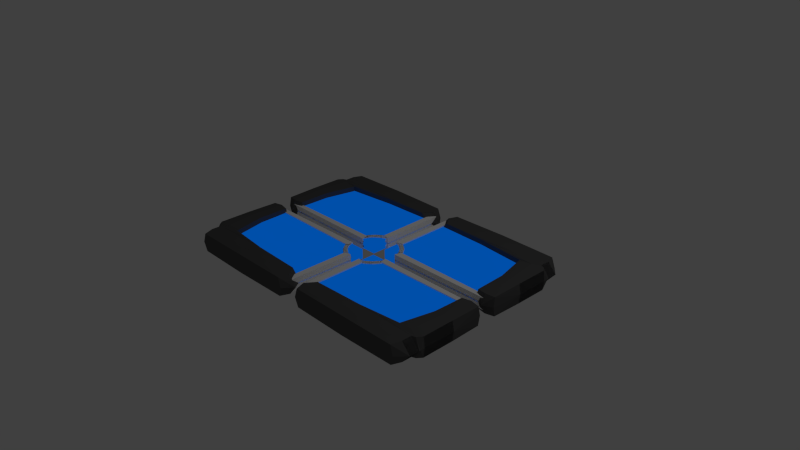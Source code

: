 # Source: menu_singleplayer.blend  (saved by Blender 2.76.0; exported with 4.5.12 LTS)
import bpy
from mathutils import Matrix  # noqa: F401  (used for matrix-valued properties, if any)

bpy.ops.wm.read_factory_settings(use_empty=True)
scene = bpy.context.scene
scene.name = 'Scene'

# ---- collections
col_collection_1 = bpy.data.collections.new('Collection 1'); scene.collection.children.link(col_collection_1)

# ---- materials (node trees are filled in below, after node groups)
mat_rubber = bpy.data.materials.new('Rubber')
mat_rubber.alpha_threshold = 0.0
mat_rubber.diffuse_color = (0.09463, 0.09463, 0.09463, 1.0)
mat_rubber.roughness = 0.5
mat_rubber.specular_intensity = 0.6771
mat_lit_padding = bpy.data.materials.new('Lit Padding')
mat_lit_padding.alpha_threshold = 0.0
mat_lit_padding.roughness = 0.5
mat_padding_design = bpy.data.materials.new('Padding Design')
mat_padding_design.alpha_threshold = 0.0
mat_padding_design.roughness = 0.5

# ---- material node trees
mat_rubber.use_nodes = True; mat_rubber.node_tree.nodes.clear()
_N = mat_rubber.node_tree.nodes; _L = mat_rubber.node_tree.links
n0 = _N.new('ShaderNodeOutputMaterial'); n0.name = 'Material Output'; n0.location = (300, 300)
n1 = _N.new('ShaderNodeBsdfDiffuse'); n1.name = 'Diffuse BSDF'; n1.location = (10, 300)
n1.inputs[0].default_value = (0.09463, 0.09463, 0.09463, 1.0)
_L.new(n1.outputs[0], n0.inputs[0])
n0.is_active_output = True
mat_lit_padding.use_nodes = True; mat_lit_padding.node_tree.nodes.clear()
_N = mat_lit_padding.node_tree.nodes; _L = mat_lit_padding.node_tree.links
n0 = _N.new('ShaderNodeOutputMaterial'); n0.name = 'Material Output'; n0.location = (300, 300)
n1 = _N.new('ShaderNodeEmission'); n1.name = 'Emission'; n1.location = (10, 300)
n1.inputs[0].default_value = (4.99e-05, 0.1572, 0.8, 1.0)
n1.inputs[1].default_value = 0.5
_L.new(n1.outputs[0], n0.inputs[0])
n0.is_active_output = True
mat_padding_design.use_nodes = True; mat_padding_design.node_tree.nodes.clear()
_N = mat_padding_design.node_tree.nodes; _L = mat_padding_design.node_tree.links
n0 = _N.new('ShaderNodeOutputMaterial'); n0.name = 'Material Output'; n0.location = (300, 300)
n1 = _N.new('ShaderNodeBsdfDiffuse'); n1.name = 'Diffuse BSDF'; n1.location = (10, 300)
n1.inputs[0].default_value = (1.0, 1.0, 1.0, 1.0)
n1.inputs[1].default_value = 0.8124
_L.new(n1.outputs[0], n0.inputs[0])
n0.is_active_output = True

# ---- world
world_world = bpy.data.worlds.new('World'); scene.world = world_world
world_world.color = (0.05088, 0.05088, 0.05088)
world_world.use_sun_shadow = False
world_world.sun_shadow_jitter_overblur = 0.0
world_world.cycles.sampling_method = 'MANUAL'
world_world.cycles.sample_map_resolution = 256

# ---- cameras
cam_camera = bpy.data.cameras.new('Camera')
cam_camera.clip_end = 100.0
cam_camera.lens = 35.0
cam_camera.sensor_width = 32.0
cam_camera.sensor_height = 18.0
cam_camera.ortho_scale = 7.314
cam_camera.dof.focus_distance = 0.0

# ---- lights
light_lamp = bpy.data.lights.new('Lamp', 'POINT')
light_lamp.transmission_factor = 0.0
light_lamp.cutoff_distance = 30.0
light_lamp.energy = 100.0
light_lamp.shadow_buffer_clip_start = 1.001
light_lamp.shadow_soft_size = 0.1
light_lamp.shadow_maximum_resolution = 0.006
light_lamp.use_absolute_resolution = True
light_lamp.cycles.use_multiple_importance_sampling = False

# ---- meshes
me_frame = bpy.data.meshes.new('Frame')
me_frame.from_pydata([(0.3974, -0.03846, 0.1039), (0.3741, -0.07967, 0.0977), (0.3284, -0.07926, 0.08545), (0.3059, -0.03846, 0.07941), (0.3284, 0.002337, 0.08545), (0.3741, 0.002745, 0.0977), (0.3563, -0.03846, 0.2031), (0.3355, -0.07967, 0.1911), (0.2944, -0.07926, 0.1674), (0.2743, -0.03846, 0.1558), (0.2944, 0.002337, 0.1674), (0.3355, 0.002745, 0.1911), (0.2909, -0.03846, 0.2883), (0.2739, -0.07967, 0.2713), (0.2404, -0.07926, 0.2379), (0.2239, -0.03846, 0.2214), (0.2404, 0.002337, 0.2379), (0.2739, 0.002745, 0.2713), (0.2057, -0.03846, 0.3537), (0.1937, -0.07967, 0.3329), (0.17, -0.07926, 0.2919), (0.1583, -0.03846, 0.2717), (0.17, 0.002337, 0.2919), (0.1937, 0.002745, 0.3329), (0.1065, -0.03846, 0.3948), (0.1003, -0.07967, 0.3716), (0.088, -0.07926, 0.3259), (0.08196, -0.03846, 0.3033), (0.088, 0.002337, 0.3259), (0.1003, 0.002745, 0.3716), (-0.1065, -0.03846, 0.3948), (-0.1003, -0.07967, 0.3716), (-0.088, -0.07926, 0.3259), (-0.08196, -0.03846, 0.3033), (-0.088, 0.002337, 0.3259), (-0.1003, 0.002745, 0.3716), (-0.2057, -0.03846, 0.3537), (-0.1937, -0.07967, 0.3329), (-0.17, -0.07926, 0.2919), (-0.1583, -0.03846, 0.2717), (-0.17, 0.002337, 0.2919), (-0.1937, 0.002745, 0.3329), (-0.2909, -0.03846, 0.2883), (-0.2739, -0.07967, 0.2713), (-0.2404, -0.07926, 0.2379), (-0.2239, -0.03846, 0.2214), (-0.2404, 0.002337, 0.2379), (-0.2739, 0.002745, 0.2713), (-0.3563, -0.03846, 0.2031), (-0.3355, -0.07967, 0.1911), (-0.2944, -0.07926, 0.1674), (-0.2743, -0.03846, 0.1558), (-0.2944, 0.002337, 0.1674), (-0.3355, 0.002745, 0.1911), (-0.3974, -0.03846, 0.1039), (-0.3741, -0.07967, 0.0977), (-0.3284, -0.07926, 0.08545), (-0.3059, -0.03846, 0.07941), (-0.3284, 0.002337, 0.08545), (-0.3741, 0.002745, 0.0977), (-0.3974, -0.03846, -0.109), (-0.3741, -0.07967, -0.1028), (-0.3284, -0.07926, -0.09055), (-0.3059, -0.03846, -0.08451), (-0.3284, 0.002337, -0.09055), (-0.3741, 0.002745, -0.1028), (-0.3563, -0.03846, -0.2082), (-0.3355, -0.07967, -0.1962), (-0.2944, -0.07926, -0.1725), (-0.2743, -0.03846, -0.1609), (-0.2944, 0.002337, -0.1725), (-0.3355, 0.002745, -0.1962), (-0.2909, -0.03846, -0.2934), (-0.2739, -0.07967, -0.2764), (-0.2404, -0.07926, -0.243), (-0.2239, -0.03846, -0.2265), (-0.2404, 0.002337, -0.243), (-0.2739, 0.002745, -0.2764), (-0.2057, -0.03846, -0.3588), (-0.1937, -0.07967, -0.338), (-0.17, -0.07926, -0.297), (-0.1583, -0.03846, -0.2768), (-0.17, 0.002337, -0.297), (-0.1937, 0.002745, -0.338), (-0.1065, -0.03846, -0.3999), (-0.1003, -0.07967, -0.3767), (-0.088, -0.07926, -0.331), (-0.08196, -0.03846, -0.3084), (-0.088, 0.002337, -0.331), (-0.1003, 0.002745, -0.3767), (0.1065, -0.03846, -0.3999), (0.1003, -0.07967, -0.3767), (0.088, -0.07926, -0.331), (0.08196, -0.03846, -0.3084), (0.088, 0.002337, -0.331), (0.1003, 0.002745, -0.3767), (0.2057, -0.03846, -0.3588), (0.1937, -0.07967, -0.338), (0.17, -0.07926, -0.297), (0.1583, -0.03846, -0.2768), (0.17, 0.002337, -0.297), (0.1937, 0.002745, -0.338), (0.2909, -0.03846, -0.2934), (0.2739, -0.07967, -0.2764), (0.2404, -0.07926, -0.243), (0.2239, -0.03846, -0.2265), (0.2404, 0.002337, -0.243), (0.2739, 0.002745, -0.2764), (0.3563, -0.03846, -0.2082), (0.3355, -0.07967, -0.1962), (0.2944, -0.07926, -0.1725), (0.2743, -0.03846, -0.1609), (0.2944, 0.002337, -0.1725), (0.3355, 0.002745, -0.1962), (0.3974, -0.03846, -0.109), (0.3741, -0.07967, -0.1028), (0.3284, -0.07926, -0.09055), (0.3059, -0.03846, -0.08451), (0.3284, 0.002337, -0.09055), (0.3741, 0.002745, -0.1028), (-1.797, -0.1296, -1.367), (-1.838, -0.1361, -1.101), (-1.797, 0.1296, -1.367), (-1.838, 0.1361, -1.101), (-0.1827, -0.1296, -1.367), (-0.244, -0.1361, -1.101), (-0.1827, 0.1296, -1.367), (-0.244, 0.1361, -1.101), (-1.939, -0.1361, -1.018), (-1.939, 0.1361, -1.018), (-1.566, 0.1361, -1.018), (-1.566, -0.1361, -1.018), (-1.933, -0.1296, -0.1397), (-1.933, 0.1296, -0.1397), (-1.674, 0.1296, -0.1397), (-1.674, -0.1296, -0.1397), (-1.838, -0.1361, -1.238), (-1.838, 0.1361, -1.238), (-1.041, 0.1556, -1.101), (-0.1423, 0.1361, -1.238), (-0.99, 0.1361, -1.374), (-0.1423, -0.1361, -1.238), (-1.041, -0.1556, -1.101), (-0.99, -0.1361, -1.374), (-1.752, 0.1556, -1.018), (-1.752, -0.1556, -1.018), (-1.889, -0.1361, -1.082), (-1.889, 0.1361, -1.082), (-0.9048, -0.1361, -1.082), (-0.9048, 0.1361, -1.082), (-1.803, 0.1361, -0.1183), (-1.803, -0.1361, -0.1183), (-1.667, 0.1361, -0.568), (-1.667, -0.1361, -0.568), (-1.939, -0.1361, -0.568), (-1.939, 0.1361, -0.568), (-1.803, 0.1556, -0.568), (-1.803, -0.1556, -0.568), (-1.397, 0.1556, -1.082), (-1.397, -0.1556, -1.082), (-0.99, -0.1556, -1.238), (-0.99, 0.1556, -1.238), (-1.764, -0.06858, -1.244), (-1.764, -0.06858, -0.09453), (-1.764, 0.06858, -1.244), (-1.764, 0.06858, -0.09453), (-0.1051, -0.06858, -1.244), (-0.1051, -0.06858, -0.09453), (-0.1051, 0.06858, -1.244), (-0.1051, 0.06858, -0.09453), (-1.737, -0.08184, -0.1597), (-1.803, -0.08184, -0.09313), (-1.737, 0.0121, -0.1597), (-1.803, 0.0121, -0.09313), (-0.332, -0.08184, -0.1719), (-0.3088, -0.08184, -0.08089), (-0.332, 0.0121, -0.1719), (-0.3088, 0.0121, -0.08089), (-0.1746, -0.08526, -1.188), (-0.172, -0.08526, -0.3457), (-0.1746, 0.009119, -1.188), (-0.172, 0.009119, -0.3457), (-0.09234, -0.08526, -1.234), (-0.08236, -0.08526, -0.3162), (-0.09234, 0.009119, -1.234), (-0.08236, 0.009119, -0.3162), (-0.3974, -0.03846, 0.1039), (-0.3741, -0.07967, 0.0977), (-0.3284, -0.07926, 0.08545), (-0.3059, -0.03846, 0.07941), (-0.3284, 0.002337, 0.08545), (-0.3741, 0.002745, 0.0977), (-0.3563, -0.03846, 0.2031), (-0.3355, -0.07967, 0.1911), (-0.2944, -0.07926, 0.1674), (-0.2743, -0.03846, 0.1558), (-0.2944, 0.002337, 0.1674), (-0.3355, 0.002745, 0.1911), (-0.2909, -0.03846, 0.2883), (-0.2739, -0.07967, 0.2713), (-0.2404, -0.07926, 0.2379), (-0.2239, -0.03846, 0.2214), (-0.2404, 0.002337, 0.2379), (-0.2739, 0.002745, 0.2713), (-0.2057, -0.03846, 0.3537), (-0.1937, -0.07967, 0.3329), (-0.17, -0.07926, 0.2919), (-0.1583, -0.03846, 0.2717), (-0.17, 0.002337, 0.2919), (-0.1937, 0.002745, 0.3329), (-0.1065, -0.03846, 0.3948), (-0.1003, -0.07967, 0.3716), (-0.088, -0.07926, 0.3259), (-0.08196, -0.03846, 0.3033), (-0.088, 0.002337, 0.3259), (-0.1003, 0.002745, 0.3716), (0.1065, -0.03846, 0.3948), (0.1003, -0.07967, 0.3716), (0.088, -0.07926, 0.3259), (0.08196, -0.03846, 0.3033), (0.088, 0.002337, 0.3259), (0.1003, 0.002745, 0.3716), (0.2057, -0.03846, 0.3537), (0.1937, -0.07967, 0.3329), (0.17, -0.07926, 0.2919), (0.1583, -0.03846, 0.2717), (0.17, 0.002337, 0.2919), (0.1937, 0.002745, 0.3329), (0.2909, -0.03846, 0.2883), (0.2739, -0.07967, 0.2713), (0.2404, -0.07926, 0.2379), (0.2239, -0.03846, 0.2214), (0.2404, 0.002337, 0.2379), (0.2739, 0.002745, 0.2713), (0.3563, -0.03846, 0.2031), (0.3355, -0.07967, 0.1911), (0.2944, -0.07926, 0.1674), (0.2743, -0.03846, 0.1558), (0.2944, 0.002337, 0.1674), (0.3355, 0.002745, 0.1911), (0.3974, -0.03846, 0.1039), (0.3741, -0.07967, 0.0977), (0.3284, -0.07926, 0.08545), (0.3059, -0.03846, 0.07941), (0.3284, 0.002337, 0.08545), (0.3741, 0.002745, 0.0977), (0.3974, -0.03846, -0.109), (0.3741, -0.07967, -0.1028), (0.3284, -0.07926, -0.09055), (0.3059, -0.03846, -0.08451), (0.3284, 0.002337, -0.09055), (0.3741, 0.002745, -0.1028), (0.3563, -0.03846, -0.2082), (0.3355, -0.07967, -0.1962), (0.2944, -0.07926, -0.1725), (0.2743, -0.03846, -0.1609), (0.2944, 0.002337, -0.1725), (0.3355, 0.002745, -0.1962), (0.2909, -0.03846, -0.2934), (0.2739, -0.07967, -0.2764), (0.2404, -0.07926, -0.243), (0.2239, -0.03846, -0.2265), (0.2404, 0.002337, -0.243), (0.2739, 0.002745, -0.2764), (0.2057, -0.03846, -0.3588), (0.1937, -0.07967, -0.338), (0.17, -0.07926, -0.297), (0.1583, -0.03846, -0.2768), (0.17, 0.002337, -0.297), (0.1937, 0.002745, -0.338), (0.1065, -0.03846, -0.3999), (0.1003, -0.07967, -0.3767), (0.088, -0.07926, -0.331), (0.08196, -0.03846, -0.3084), (0.088, 0.002337, -0.331), (0.1003, 0.002745, -0.3767), (-0.1065, -0.03846, -0.3999), (-0.1003, -0.07967, -0.3767), (-0.088, -0.07926, -0.331), (-0.08196, -0.03846, -0.3084), (-0.088, 0.002337, -0.331), (-0.1003, 0.002745, -0.3767), (-0.2057, -0.03846, -0.3588), (-0.1937, -0.07967, -0.338), (-0.17, -0.07926, -0.297), (-0.1583, -0.03846, -0.2768), (-0.17, 0.002337, -0.297), (-0.1937, 0.002745, -0.338), (-0.2909, -0.03846, -0.2934), (-0.2739, -0.07967, -0.2764), (-0.2404, -0.07926, -0.243), (-0.2239, -0.03846, -0.2265), (-0.2404, 0.002337, -0.243), (-0.2739, 0.002745, -0.2764), (-0.3563, -0.03846, -0.2082), (-0.3355, -0.07967, -0.1962), (-0.2944, -0.07926, -0.1725), (-0.2743, -0.03846, -0.1609), (-0.2944, 0.002337, -0.1725), (-0.3355, 0.002745, -0.1962), (-0.3974, -0.03846, -0.109), (-0.3741, -0.07967, -0.1028), (-0.3284, -0.07926, -0.09055), (-0.3059, -0.03846, -0.08451), (-0.3284, 0.002337, -0.09055), (-0.3741, 0.002745, -0.1028), (1.797, -0.1296, -1.367), (1.838, -0.1361, -1.101), (1.797, 0.1296, -1.367), (1.838, 0.1361, -1.101), (0.1827, -0.1296, -1.367), (0.244, -0.1361, -1.101), (0.1827, 0.1296, -1.367), (0.244, 0.1361, -1.101), (1.939, -0.1361, -1.018), (1.939, 0.1361, -1.018), (1.566, 0.1361, -1.018), (1.566, -0.1361, -1.018), (1.933, -0.1296, -0.1397), (1.933, 0.1296, -0.1397), (1.674, 0.1296, -0.1397), (1.674, -0.1296, -0.1397), (1.838, -0.1361, -1.238), (1.838, 0.1361, -1.238), (1.041, 0.1556, -1.101), (0.1423, 0.1361, -1.238), (0.99, 0.1361, -1.374), (0.1423, -0.1361, -1.238), (1.041, -0.1556, -1.101), (0.99, -0.1361, -1.374), (1.752, 0.1556, -1.018), (1.752, -0.1556, -1.018), (1.889, -0.1361, -1.082), (1.889, 0.1361, -1.082), (0.9048, -0.1361, -1.082), (0.9048, 0.1361, -1.082), (1.803, 0.1361, -0.1183), (1.803, -0.1361, -0.1183), (1.667, 0.1361, -0.568), (1.667, -0.1361, -0.568), (1.939, -0.1361, -0.568), (1.939, 0.1361, -0.568), (1.803, 0.1556, -0.568), (1.803, -0.1556, -0.568), (1.397, 0.1556, -1.082), (1.397, -0.1556, -1.082), (0.99, -0.1556, -1.238), (0.99, 0.1556, -1.238), (1.764, -0.06858, -1.244), (1.764, -0.06858, -0.09453), (1.764, 0.06858, -1.244), (1.764, 0.06858, -0.09453), (0.1051, -0.06858, -1.244), (0.1051, -0.06858, -0.09453), (0.1051, 0.06858, -1.244), (0.1051, 0.06858, -0.09453), (1.737, -0.08184, -0.1597), (1.803, -0.08184, -0.09313), (1.737, 0.0121, -0.1597), (1.803, 0.0121, -0.09313), (0.332, -0.08184, -0.1719), (0.3088, -0.08184, -0.08089), (0.332, 0.0121, -0.1719), (0.3088, 0.0121, -0.08089), (0.1746, -0.08526, -1.188), (0.172, -0.08526, -0.3457), (0.1746, 0.009119, -1.188), (0.172, 0.009119, -0.3457), (0.09234, -0.08526, -1.234), (0.08236, -0.08526, -0.3162), (0.09234, 0.009119, -1.234), (0.08236, 0.009119, -0.3162), (0.3974, 0.03846, 0.1039), (0.3741, 0.07967, 0.0977), (0.3284, 0.07926, 0.08545), (0.3059, 0.03846, 0.07941), (0.3284, -0.002337, 0.08545), (0.3741, -0.002745, 0.0977), (0.3563, 0.03846, 0.2031), (0.3355, 0.07967, 0.1911), (0.2944, 0.07926, 0.1674), (0.2743, 0.03846, 0.1558), (0.2944, -0.002337, 0.1674), (0.3355, -0.002745, 0.1911), (0.2909, 0.03846, 0.2883), (0.2739, 0.07967, 0.2713), (0.2404, 0.07926, 0.2379), (0.2239, 0.03846, 0.2214), (0.2404, -0.002337, 0.2379), (0.2739, -0.002745, 0.2713), (0.2057, 0.03846, 0.3537), (0.1937, 0.07967, 0.3329), (0.17, 0.07926, 0.2919), (0.1583, 0.03846, 0.2717), (0.17, -0.002337, 0.2919), (0.1937, -0.002745, 0.3329), (0.1065, 0.03846, 0.3948), (0.1003, 0.07967, 0.3716), (0.088, 0.07926, 0.3259), (0.08196, 0.03846, 0.3033), (0.088, -0.002337, 0.3259), (0.1003, -0.002745, 0.3716), (-0.1065, 0.03846, 0.3948), (-0.1003, 0.07967, 0.3716), (-0.088, 0.07926, 0.3259), (-0.08196, 0.03846, 0.3033), (-0.088, -0.002337, 0.3259), (-0.1003, -0.002745, 0.3716), (-0.2057, 0.03846, 0.3537), (-0.1937, 0.07967, 0.3329), (-0.17, 0.07926, 0.2919), (-0.1583, 0.03846, 0.2717), (-0.17, -0.002337, 0.2919), (-0.1937, -0.002745, 0.3329), (-0.2909, 0.03846, 0.2883), (-0.2739, 0.07967, 0.2713), (-0.2404, 0.07926, 0.2379), (-0.2239, 0.03846, 0.2214), (-0.2404, -0.002337, 0.2379), (-0.2739, -0.002745, 0.2713), (-0.3563, 0.03846, 0.2031), (-0.3355, 0.07967, 0.1911), (-0.2944, 0.07926, 0.1674), (-0.2743, 0.03846, 0.1558), (-0.2944, -0.002337, 0.1674), (-0.3355, -0.002745, 0.1911), (-0.3974, 0.03846, 0.1039), (-0.3741, 0.07967, 0.0977), (-0.3284, 0.07926, 0.08545), (-0.3059, 0.03846, 0.07941), (-0.3284, -0.002337, 0.08545), (-0.3741, -0.002745, 0.0977), (-0.3974, 0.03846, -0.109), (-0.3741, 0.07967, -0.1028), (-0.3284, 0.07926, -0.09055), (-0.3059, 0.03846, -0.08451), (-0.3284, -0.002337, -0.09055), (-0.3741, -0.002745, -0.1028), (-0.3563, 0.03846, -0.2082), (-0.3355, 0.07967, -0.1962), (-0.2944, 0.07926, -0.1725), (-0.2743, 0.03846, -0.1609), (-0.2944, -0.002337, -0.1725), (-0.3355, -0.002745, -0.1962), (-0.2909, 0.03846, -0.2934), (-0.2739, 0.07967, -0.2764), (-0.2404, 0.07926, -0.243), (-0.2239, 0.03846, -0.2265), (-0.2404, -0.002337, -0.243), (-0.2739, -0.002745, -0.2764), (-0.2057, 0.03846, -0.3588), (-0.1937, 0.07967, -0.338), (-0.17, 0.07926, -0.297), (-0.1583, 0.03846, -0.2768), (-0.17, -0.002337, -0.297), (-0.1937, -0.002745, -0.338), (-0.1065, 0.03846, -0.3999), (-0.1003, 0.07967, -0.3767), (-0.088, 0.07926, -0.331), (-0.08196, 0.03846, -0.3084), (-0.088, -0.002337, -0.331), (-0.1003, -0.002745, -0.3767), (0.1065, 0.03846, -0.3999), (0.1003, 0.07967, -0.3767), (0.088, 0.07926, -0.331), (0.08196, 0.03846, -0.3084), (0.088, -0.002337, -0.331), (0.1003, -0.002745, -0.3767), (0.2057, 0.03846, -0.3588), (0.1937, 0.07967, -0.338), (0.17, 0.07926, -0.297), (0.1583, 0.03846, -0.2768), (0.17, -0.002337, -0.297), (0.1937, -0.002745, -0.338), (0.2909, 0.03846, -0.2934), (0.2739, 0.07967, -0.2764), (0.2404, 0.07926, -0.243), (0.2239, 0.03846, -0.2265), (0.2404, -0.002337, -0.243), (0.2739, -0.002745, -0.2764), (0.3563, 0.03846, -0.2082), (0.3355, 0.07967, -0.1962), (0.2944, 0.07926, -0.1725), (0.2743, 0.03846, -0.1609), (0.2944, -0.002337, -0.1725), (0.3355, -0.002745, -0.1962), (0.3974, 0.03846, -0.109), (0.3741, 0.07967, -0.1028), (0.3284, 0.07926, -0.09055), (0.3059, 0.03846, -0.08451), (0.3284, -0.002337, -0.09055), (0.3741, -0.002745, -0.1028), (-1.797, 0.1296, -1.367), (-1.838, 0.1361, -1.101), (-1.797, -0.1296, -1.367), (-1.838, -0.1361, -1.101), (-0.1827, 0.1296, -1.367), (-0.244, 0.1361, -1.101), (-0.1827, -0.1296, -1.367), (-0.244, -0.1361, -1.101), (-1.939, 0.1361, -1.018), (-1.939, -0.1361, -1.018), (-1.566, -0.1361, -1.018), (-1.566, 0.1361, -1.018), (-1.933, 0.1296, -0.1397), (-1.933, -0.1296, -0.1397), (-1.674, -0.1296, -0.1397), (-1.674, 0.1296, -0.1397), (-1.838, 0.1361, -1.238), (-1.959, 0.0, -1.101), (-1.838, -0.1361, -1.238), (-1.838, 0.0, -1.374), (-1.041, -0.1556, -1.101), (-0.1423, -0.1361, -1.238), (-0.99, -0.1361, -1.374), (-0.1229, 0.0, -1.101), (-0.1423, 0.1361, -1.238), (-0.1423, 0.0, -1.374), (-1.041, 0.1556, -1.101), (-0.99, 0.1361, -1.374), (-1.959, 0.0, -1.018), (-1.752, -0.1556, -1.018), (-1.546, 0.0, -1.018), (-1.752, 0.1556, -1.018), (-1.889, 0.1361, -1.082), (-1.889, -0.1361, -1.082), (-0.9048, 0.1361, -1.082), (-0.9048, -0.1361, -1.082), (-1.939, 0.0, -0.1183), (-1.803, -0.1361, -0.1183), (-1.667, 0.0, -0.1183), (-1.803, 0.1361, -0.1183), (-1.667, -0.1361, -0.568), (-1.667, 0.1361, -0.568), (-1.939, 0.1361, -0.568), (-1.939, -0.1361, -0.568), (-1.803, -0.1556, -0.568), (-1.803, 0.1556, -0.568), (-1.959, 0.0, -0.568), (-1.803, 0.0, -0.05402), (-0.8345, 0.0, -1.082), (-1.397, -0.1556, -1.082), (-1.397, 0.1556, -1.082), (-1.648, 0.0, -0.568), (-1.959, 0.0, -1.082), (-0.99, 0.0, -1.393), (-0.99, 0.1556, -1.238), (-0.02123, 0.0, -1.238), (-0.99, -0.1556, -1.238), (-1.959, 0.0, -1.238), (-1.764, 0.06858, -1.244), (-1.764, 0.06858, -0.09453), (-1.764, -0.06858, -1.244), (-1.764, -0.06858, -0.09453), (-0.1051, 0.06858, -1.244), (-0.1051, 0.06858, -0.09453), (-0.1051, -0.06858, -1.244), (-0.1051, -0.06858, -0.09453), (-1.737, 0.08184, -0.1597), (-1.803, 0.08184, -0.09313), (-1.737, -0.0121, -0.1597), (-1.803, -0.0121, -0.09313), (-0.332, 0.08184, -0.1719), (-0.3088, 0.08184, -0.08089), (-0.332, -0.0121, -0.1719), (-0.3088, -0.0121, -0.08089), (-0.1746, 0.08526, -1.188), (-0.172, 0.08526, -0.3457), (-0.1746, -0.009119, -1.188), (-0.172, -0.009119, -0.3457), (-0.09234, 0.08526, -1.234), (-0.08236, 0.08526, -0.3162), (-0.09234, -0.009119, -1.234), (-0.08236, -0.009119, -0.3162), (-0.3974, 0.03846, 0.1039), (-0.3741, 0.07967, 0.0977), (-0.3284, 0.07926, 0.08545), (-0.3059, 0.03846, 0.07941), (-0.3284, -0.002337, 0.08545), (-0.3741, -0.002745, 0.0977), (-0.3563, 0.03846, 0.2031), (-0.3355, 0.07967, 0.1911), (-0.2944, 0.07926, 0.1674), (-0.2743, 0.03846, 0.1558), (-0.2944, -0.002337, 0.1674), (-0.3355, -0.002745, 0.1911), (-0.2909, 0.03846, 0.2883), (-0.2739, 0.07967, 0.2713), (-0.2404, 0.07926, 0.2379), (-0.2239, 0.03846, 0.2214), (-0.2404, -0.002337, 0.2379), (-0.2739, -0.002745, 0.2713), (-0.2057, 0.03846, 0.3537), (-0.1937, 0.07967, 0.3329), (-0.17, 0.07926, 0.2919), (-0.1583, 0.03846, 0.2717), (-0.17, -0.002337, 0.2919), (-0.1937, -0.002745, 0.3329), (-0.1065, 0.03846, 0.3948), (-0.1003, 0.07967, 0.3716), (-0.088, 0.07926, 0.3259), (-0.08196, 0.03846, 0.3033), (-0.088, -0.002337, 0.3259), (-0.1003, -0.002745, 0.3716), (0.1065, 0.03846, 0.3948), (0.1003, 0.07967, 0.3716), (0.088, 0.07926, 0.3259), (0.08196, 0.03846, 0.3033), (0.088, -0.002337, 0.3259), (0.1003, -0.002745, 0.3716), (0.2057, 0.03846, 0.3537), (0.1937, 0.07967, 0.3329), (0.17, 0.07926, 0.2919), (0.1583, 0.03846, 0.2717), (0.17, -0.002337, 0.2919), (0.1937, -0.002745, 0.3329), (0.2909, 0.03846, 0.2883), (0.2739, 0.07967, 0.2713), (0.2404, 0.07926, 0.2379), (0.2239, 0.03846, 0.2214), (0.2404, -0.002337, 0.2379), (0.2739, -0.002745, 0.2713), (0.3563, 0.03846, 0.2031), (0.3355, 0.07967, 0.1911), (0.2944, 0.07926, 0.1674), (0.2743, 0.03846, 0.1558), (0.2944, -0.002337, 0.1674), (0.3355, -0.002745, 0.1911), (0.3974, 0.03846, 0.1039), (0.3741, 0.07967, 0.0977), (0.3284, 0.07926, 0.08545), (0.3059, 0.03846, 0.07941), (0.3284, -0.002337, 0.08545), (0.3741, -0.002745, 0.0977), (0.3974, 0.03846, -0.109), (0.3741, 0.07967, -0.1028), (0.3284, 0.07926, -0.09055), (0.3059, 0.03846, -0.08451), (0.3284, -0.002337, -0.09055), (0.3741, -0.002745, -0.1028), (0.3563, 0.03846, -0.2082), (0.3355, 0.07967, -0.1962), (0.2944, 0.07926, -0.1725), (0.2743, 0.03846, -0.1609), (0.2944, -0.002337, -0.1725), (0.3355, -0.002745, -0.1962), (0.2909, 0.03846, -0.2934), (0.2739, 0.07967, -0.2764), (0.2404, 0.07926, -0.243), (0.2239, 0.03846, -0.2265), (0.2404, -0.002337, -0.243), (0.2739, -0.002745, -0.2764), (0.2057, 0.03846, -0.3588), (0.1937, 0.07967, -0.338), (0.17, 0.07926, -0.297), (0.1583, 0.03846, -0.2768), (0.17, -0.002337, -0.297), (0.1937, -0.002745, -0.338), (0.1065, 0.03846, -0.3999), (0.1003, 0.07967, -0.3767), (0.088, 0.07926, -0.331), (0.08196, 0.03846, -0.3084), (0.088, -0.002337, -0.331), (0.1003, -0.002745, -0.3767), (-0.1065, 0.03846, -0.3999), (-0.1003, 0.07967, -0.3767), (-0.088, 0.07926, -0.331), (-0.08196, 0.03846, -0.3084), (-0.088, -0.002337, -0.331), (-0.1003, -0.002745, -0.3767), (-0.2057, 0.03846, -0.3588), (-0.1937, 0.07967, -0.338), (-0.17, 0.07926, -0.297), (-0.1583, 0.03846, -0.2768), (-0.17, -0.002337, -0.297), (-0.1937, -0.002745, -0.338), (-0.2909, 0.03846, -0.2934), (-0.2739, 0.07967, -0.2764), (-0.2404, 0.07926, -0.243), (-0.2239, 0.03846, -0.2265), (-0.2404, -0.002337, -0.243), (-0.2739, -0.002745, -0.2764), (-0.3563, 0.03846, -0.2082), (-0.3355, 0.07967, -0.1962), (-0.2944, 0.07926, -0.1725), (-0.2743, 0.03846, -0.1609), (-0.2944, -0.002337, -0.1725), (-0.3355, -0.002745, -0.1962), (-0.3974, 0.03846, -0.109), (-0.3741, 0.07967, -0.1028), (-0.3284, 0.07926, -0.09055), (-0.3059, 0.03846, -0.08451), (-0.3284, -0.002337, -0.09055), (-0.3741, -0.002745, -0.1028), (1.797, 0.1296, -1.367), (1.838, 0.1361, -1.101), (1.797, -0.1296, -1.367), (1.838, -0.1361, -1.101), (0.1827, 0.1296, -1.367), (0.244, 0.1361, -1.101), (0.1827, -0.1296, -1.367), (0.244, -0.1361, -1.101), (1.939, 0.1361, -1.018), (1.939, -0.1361, -1.018), (1.566, -0.1361, -1.018), (1.566, 0.1361, -1.018), (1.933, 0.1296, -0.1397), (1.933, -0.1296, -0.1397), (1.674, -0.1296, -0.1397), (1.674, 0.1296, -0.1397), (1.838, 0.1361, -1.238), (1.959, 0.0, -1.101), (1.838, -0.1361, -1.238), (1.838, 0.0, -1.374), (1.041, -0.1556, -1.101), (0.1423, -0.1361, -1.238), (0.99, -0.1361, -1.374), (0.1229, 0.0, -1.101), (0.1423, 0.1361, -1.238), (0.1423, 0.0, -1.374), (1.041, 0.1556, -1.101), (0.99, 0.1361, -1.374), (1.959, 0.0, -1.018), (1.752, -0.1556, -1.018), (1.546, 0.0, -1.018), (1.752, 0.1556, -1.018), (1.889, 0.1361, -1.082), (1.889, -0.1361, -1.082), (0.9048, 0.1361, -1.082), (0.9048, -0.1361, -1.082), (1.939, 0.0, -0.1183), (1.803, -0.1361, -0.1183), (1.667, 0.0, -0.1183), (1.803, 0.1361, -0.1183), (1.667, -0.1361, -0.568), (1.667, 0.1361, -0.568), (1.939, 0.1361, -0.568), (1.939, -0.1361, -0.568), (1.803, -0.1556, -0.568), (1.803, 0.1556, -0.568), (1.959, 0.0, -0.568), (1.803, 0.0, -0.05402), (0.8345, 0.0, -1.082), (1.397, -0.1556, -1.082), (1.397, 0.1556, -1.082), (1.648, 0.0, -0.568), (1.959, 0.0, -1.082), (0.99, 0.0, -1.393), (0.99, 0.1556, -1.238), (0.02123, 0.0, -1.238), (0.99, -0.1556, -1.238), (1.959, 0.0, -1.238), (1.764, 0.06858, -1.244), (1.764, 0.06858, -0.09453), (1.764, -0.06858, -1.244), (1.764, -0.06858, -0.09453), (0.1051, 0.06858, -1.244), (0.1051, 0.06858, -0.09453), (0.1051, -0.06858, -1.244), (0.1051, -0.06858, -0.09453), (1.737, 0.08184, -0.1597), (1.803, 0.08184, -0.09313), (1.737, -0.0121, -0.1597), (1.803, -0.0121, -0.09313), (0.332, 0.08184, -0.1719), (0.3088, 0.08184, -0.08089), (0.332, -0.0121, -0.1719), (0.3088, -0.0121, -0.08089), (0.1746, 0.08526, -1.188), (0.172, 0.08526, -0.3457), (0.1746, -0.009119, -1.188), (0.172, -0.009119, -0.3457), (0.09234, 0.08526, -1.234), (0.08236, 0.08526, -0.3162), (0.09234, -0.009119, -1.234), (0.08236, -0.009119, -0.3162), (0.3974, -0.03846, -0.1039), (0.3741, -0.07967, -0.0977), (0.3284, -0.07926, -0.08545), (0.3059, -0.03846, -0.07941), (0.3284, 0.002337, -0.08545), (0.3741, 0.002745, -0.0977), (0.3563, -0.03846, -0.2031), (0.3355, -0.07967, -0.1911), (0.2944, -0.07926, -0.1674), (0.2743, -0.03846, -0.1558), (0.2944, 0.002337, -0.1674), (0.3355, 0.002745, -0.1911), (0.2909, -0.03846, -0.2883), (0.2739, -0.07967, -0.2713), (0.2404, -0.07926, -0.2379), (0.2239, -0.03846, -0.2214), (0.2404, 0.002337, -0.2379), (0.2739, 0.002745, -0.2713), (0.2057, -0.03846, -0.3537), (0.1937, -0.07967, -0.3329), (0.17, -0.07926, -0.2919), (0.1583, -0.03846, -0.2717), (0.17, 0.002337, -0.2919), (0.1937, 0.002745, -0.3329), (0.1065, -0.03846, -0.3948), (0.1003, -0.07967, -0.3716), (0.088, -0.07926, -0.3259), (0.08196, -0.03846, -0.3033), (0.088, 0.002337, -0.3259), (0.1003, 0.002745, -0.3716), (-0.1065, -0.03846, -0.3948), (-0.1003, -0.07967, -0.3716), (-0.088, -0.07926, -0.3259), (-0.08196, -0.03846, -0.3033), (-0.088, 0.002337, -0.3259), (-0.1003, 0.002745, -0.3716), (-0.2057, -0.03846, -0.3537), (-0.1937, -0.07967, -0.3329), (-0.17, -0.07926, -0.2919), (-0.1583, -0.03846, -0.2717), (-0.17, 0.002337, -0.2919), (-0.1937, 0.002745, -0.3329), (-0.2909, -0.03846, -0.2883), (-0.2739, -0.07967, -0.2713), (-0.2404, -0.07926, -0.2379), (-0.2239, -0.03846, -0.2214), (-0.2404, 0.002337, -0.2379), (-0.2739, 0.002745, -0.2713), (-0.3563, -0.03846, -0.2031), (-0.3355, -0.07967, -0.1911), (-0.2944, -0.07926, -0.1674), (-0.2743, -0.03846, -0.1558), (-0.2944, 0.002337, -0.1674), (-0.3355, 0.002745, -0.1911), (-0.3974, -0.03846, -0.1039), (-0.3741, -0.07967, -0.0977), (-0.3284, -0.07926, -0.08545), (-0.3059, -0.03846, -0.07941), (-0.3284, 0.002337, -0.08545), (-0.3741, 0.002745, -0.0977), (-0.3974, -0.03846, 0.109), (-0.3741, -0.07967, 0.1028), (-0.3284, -0.07926, 0.09055), (-0.3059, -0.03846, 0.08451), (-0.3284, 0.002337, 0.09055), (-0.3741, 0.002745, 0.1028), (-0.3563, -0.03846, 0.2082), (-0.3355, -0.07967, 0.1962), (-0.2944, -0.07926, 0.1725), (-0.2743, -0.03846, 0.1609), (-0.2944, 0.002337, 0.1725), (-0.3355, 0.002745, 0.1962), (-0.2909, -0.03846, 0.2934), (-0.2739, -0.07967, 0.2764), (-0.2404, -0.07926, 0.243), (-0.2239, -0.03846, 0.2265), (-0.2404, 0.002337, 0.243), (-0.2739, 0.002745, 0.2764), (-0.2057, -0.03846, 0.3588), (-0.1937, -0.07967, 0.338), (-0.17, -0.07926, 0.297), (-0.1583, -0.03846, 0.2768), (-0.17, 0.002337, 0.297), (-0.1937, 0.002745, 0.338), (-0.1065, -0.03846, 0.3999), (-0.1003, -0.07967, 0.3767), (-0.088, -0.07926, 0.331), (-0.08196, -0.03846, 0.3084), (-0.088, 0.002337, 0.331), (-0.1003, 0.002745, 0.3767), (0.1065, -0.03846, 0.3999), (0.1003, -0.07967, 0.3767), (0.088, -0.07926, 0.331), (0.08196, -0.03846, 0.3084), (0.088, 0.002337, 0.331), (0.1003, 0.002745, 0.3767), (0.2057, -0.03846, 0.3588), (0.1937, -0.07967, 0.338), (0.17, -0.07926, 0.297), (0.1583, -0.03846, 0.2768), (0.17, 0.002337, 0.297), (0.1937, 0.002745, 0.338), (0.2909, -0.03846, 0.2934), (0.2739, -0.07967, 0.2764), (0.2404, -0.07926, 0.243), (0.2239, -0.03846, 0.2265), (0.2404, 0.002337, 0.243), (0.2739, 0.002745, 0.2764), (0.3563, -0.03846, 0.2082), (0.3355, -0.07967, 0.1962), (0.2944, -0.07926, 0.1725), (0.2743, -0.03846, 0.1609), (0.2944, 0.002337, 0.1725), (0.3355, 0.002745, 0.1962), (0.3974, -0.03846, 0.109), (0.3741, -0.07967, 0.1028), (0.3284, -0.07926, 0.09055), (0.3059, -0.03846, 0.08451), (0.3284, 0.002337, 0.09055), (0.3741, 0.002745, 0.1028), (-1.797, -0.1296, 1.367), (-1.838, -0.1361, 1.101), (-1.797, 0.1296, 1.367), (-1.838, 0.1361, 1.101), (-0.1827, -0.1296, 1.367), (-0.244, -0.1361, 1.101), (-0.1827, 0.1296, 1.367), (-0.244, 0.1361, 1.101), (-1.939, -0.1361, 1.018), (-1.939, 0.1361, 1.018), (-1.566, 0.1361, 1.018), (-1.566, -0.1361, 1.018), (-1.933, -0.1296, 0.1397), (-1.933, 0.1296, 0.1397), (-1.674, 0.1296, 0.1397), (-1.674, -0.1296, 0.1397), (-1.838, -0.1361, 1.238), (-1.838, 0.1361, 1.238), (-1.041, 0.1556, 1.101), (-0.1423, 0.1361, 1.238), (-0.99, 0.1361, 1.374), (-0.1423, -0.1361, 1.238), (-1.041, -0.1556, 1.101), (-0.99, -0.1361, 1.374), (-1.752, 0.1556, 1.018), (-1.752, -0.1556, 1.018), (-1.889, -0.1361, 1.082), (-1.889, 0.1361, 1.082), (-0.9048, -0.1361, 1.082), (-0.9048, 0.1361, 1.082), (-1.803, 0.1361, 0.1183), (-1.803, -0.1361, 0.1183), (-1.667, 0.1361, 0.568), (-1.667, -0.1361, 0.568), (-1.939, -0.1361, 0.568), (-1.939, 0.1361, 0.568), (-1.803, 0.1556, 0.568), (-1.803, -0.1556, 0.568), (-1.397, 0.1556, 1.082), (-1.397, -0.1556, 1.082), (-0.99, -0.1556, 1.238), (-0.99, 0.1556, 1.238), (-1.764, -0.06858, 1.244), (-1.764, -0.06858, 0.09453), (-1.764, 0.06858, 1.244), (-1.764, 0.06858, 0.09453), (-0.1051, -0.06858, 1.244), (-0.1051, -0.06858, 0.09453), (-0.1051, 0.06858, 1.244), (-0.1051, 0.06858, 0.09453), (-1.737, -0.08184, 0.1597), (-1.803, -0.08184, 0.09313), (-1.737, 0.0121, 0.1597), (-1.803, 0.0121, 0.09313), (-0.332, -0.08184, 0.1719), (-0.3088, -0.08184, 0.08089), (-0.332, 0.0121, 0.1719), (-0.3088, 0.0121, 0.08089), (-0.1746, -0.08526, 1.188), (-0.172, -0.08526, 0.3457), (-0.1746, 0.009119, 1.188), (-0.172, 0.009119, 0.3457), (-0.09234, -0.08526, 1.234), (-0.08236, -0.08526, 0.3162), (-0.09234, 0.009119, 1.234), (-0.08236, 0.009119, 0.3162), (-0.3974, -0.03846, -0.1039), (-0.3741, -0.07967, -0.0977), (-0.3284, -0.07926, -0.08545), (-0.3059, -0.03846, -0.07941), (-0.3284, 0.002337, -0.08545), (-0.3741, 0.002745, -0.0977), (-0.3563, -0.03846, -0.2031), (-0.3355, -0.07967, -0.1911), (-0.2944, -0.07926, -0.1674), (-0.2743, -0.03846, -0.1558), (-0.2944, 0.002337, -0.1674), (-0.3355, 0.002745, -0.1911), (-0.2909, -0.03846, -0.2883), (-0.2739, -0.07967, -0.2713), (-0.2404, -0.07926, -0.2379), (-0.2239, -0.03846, -0.2214), (-0.2404, 0.002337, -0.2379), (-0.2739, 0.002745, -0.2713), (-0.2057, -0.03846, -0.3537), (-0.1937, -0.07967, -0.3329), (-0.17, -0.07926, -0.2919), (-0.1583, -0.03846, -0.2717), (-0.17, 0.002337, -0.2919), (-0.1937, 0.002745, -0.3329), (-0.1065, -0.03846, -0.3948), (-0.1003, -0.07967, -0.3716), (-0.088, -0.07926, -0.3259), (-0.08196, -0.03846, -0.3033), (-0.088, 0.002337, -0.3259), (-0.1003, 0.002745, -0.3716), (0.1065, -0.03846, -0.3948), (0.1003, -0.07967, -0.3716), (0.088, -0.07926, -0.3259), (0.08196, -0.03846, -0.3033), (0.088, 0.002337, -0.3259), (0.1003, 0.002745, -0.3716), (0.2057, -0.03846, -0.3537), (0.1937, -0.07967, -0.3329), (0.17, -0.07926, -0.2919), (0.1583, -0.03846, -0.2717), (0.17, 0.002337, -0.2919), (0.1937, 0.002745, -0.3329), (0.2909, -0.03846, -0.2883), (0.2739, -0.07967, -0.2713), (0.2404, -0.07926, -0.2379), (0.2239, -0.03846, -0.2214), (0.2404, 0.002337, -0.2379), (0.2739, 0.002745, -0.2713), (0.3563, -0.03846, -0.2031), (0.3355, -0.07967, -0.1911), (0.2944, -0.07926, -0.1674), (0.2743, -0.03846, -0.1558), (0.2944, 0.002337, -0.1674), (0.3355, 0.002745, -0.1911), (0.3974, -0.03846, -0.1039), (0.3741, -0.07967, -0.0977), (0.3284, -0.07926, -0.08545), (0.3059, -0.03846, -0.07941), (0.3284, 0.002337, -0.08545), (0.3741, 0.002745, -0.0977), (0.3974, -0.03846, 0.109), (0.3741, -0.07967, 0.1028), (0.3284, -0.07926, 0.09055), (0.3059, -0.03846, 0.08451), (0.3284, 0.002337, 0.09055), (0.3741, 0.002745, 0.1028), (0.3563, -0.03846, 0.2082), (0.3355, -0.07967, 0.1962), (0.2944, -0.07926, 0.1725), (0.2743, -0.03846, 0.1609), (0.2944, 0.002337, 0.1725), (0.3355, 0.002745, 0.1962), (0.2909, -0.03846, 0.2934), (0.2739, -0.07967, 0.2764), (0.2404, -0.07926, 0.243), (0.2239, -0.03846, 0.2265), (0.2404, 0.002337, 0.243), (0.2739, 0.002745, 0.2764), (0.2057, -0.03846, 0.3588), (0.1937, -0.07967, 0.338), (0.17, -0.07926, 0.297), (0.1583, -0.03846, 0.2768), (0.17, 0.002337, 0.297), (0.1937, 0.002745, 0.338), (0.1065, -0.03846, 0.3999), (0.1003, -0.07967, 0.3767), (0.088, -0.07926, 0.331), (0.08196, -0.03846, 0.3084), (0.088, 0.002337, 0.331), (0.1003, 0.002745, 0.3767), (-0.1065, -0.03846, 0.3999), (-0.1003, -0.07967, 0.3767), (-0.088, -0.07926, 0.331), (-0.08196, -0.03846, 0.3084), (-0.088, 0.002337, 0.331), (-0.1003, 0.002745, 0.3767), (-0.2057, -0.03846, 0.3588), (-0.1937, -0.07967, 0.338), (-0.17, -0.07926, 0.297), (-0.1583, -0.03846, 0.2768), (-0.17, 0.002337, 0.297), (-0.1937, 0.002745, 0.338), (-0.2909, -0.03846, 0.2934), (-0.2739, -0.07967, 0.2764), (-0.2404, -0.07926, 0.243), (-0.2239, -0.03846, 0.2265), (-0.2404, 0.002337, 0.243), (-0.2739, 0.002745, 0.2764), (-0.3563, -0.03846, 0.2082), (-0.3355, -0.07967, 0.1962), (-0.2944, -0.07926, 0.1725), (-0.2743, -0.03846, 0.1609), (-0.2944, 0.002337, 0.1725), (-0.3355, 0.002745, 0.1962), (-0.3974, -0.03846, 0.109), (-0.3741, -0.07967, 0.1028), (-0.3284, -0.07926, 0.09055), (-0.3059, -0.03846, 0.08451), (-0.3284, 0.002337, 0.09055), (-0.3741, 0.002745, 0.1028), (1.797, -0.1296, 1.367), (1.838, -0.1361, 1.101), (1.797, 0.1296, 1.367), (1.838, 0.1361, 1.101), (0.1827, -0.1296, 1.367), (0.244, -0.1361, 1.101), (0.1827, 0.1296, 1.367), (0.244, 0.1361, 1.101), (1.939, -0.1361, 1.018), (1.939, 0.1361, 1.018), (1.566, 0.1361, 1.018), (1.566, -0.1361, 1.018), (1.933, -0.1296, 0.1397), (1.933, 0.1296, 0.1397), (1.674, 0.1296, 0.1397), (1.674, -0.1296, 0.1397), (1.838, -0.1361, 1.238), (1.838, 0.1361, 1.238), (1.041, 0.1556, 1.101), (0.1423, 0.1361, 1.238), (0.99, 0.1361, 1.374), (0.1423, -0.1361, 1.238), (1.041, -0.1556, 1.101), (0.99, -0.1361, 1.374), (1.752, 0.1556, 1.018), (1.752, -0.1556, 1.018), (1.889, -0.1361, 1.082), (1.889, 0.1361, 1.082), (0.9048, -0.1361, 1.082), (0.9048, 0.1361, 1.082), (1.803, 0.1361, 0.1183), (1.803, -0.1361, 0.1183), (1.667, 0.1361, 0.568), (1.667, -0.1361, 0.568), (1.939, -0.1361, 0.568), (1.939, 0.1361, 0.568), (1.803, 0.1556, 0.568), (1.803, -0.1556, 0.568), (1.397, 0.1556, 1.082), (1.397, -0.1556, 1.082), (0.99, -0.1556, 1.238), (0.99, 0.1556, 1.238), (1.764, -0.06858, 1.244), (1.764, -0.06858, 0.09453), (1.764, 0.06858, 1.244), (1.764, 0.06858, 0.09453), (0.1051, -0.06858, 1.244), (0.1051, -0.06858, 0.09453), (0.1051, 0.06858, 1.244), (0.1051, 0.06858, 0.09453), (1.737, -0.08184, 0.1597), (1.803, -0.08184, 0.09313), (1.737, 0.0121, 0.1597), (1.803, 0.0121, 0.09313), (0.332, -0.08184, 0.1719), (0.3088, -0.08184, 0.08089), (0.332, 0.0121, 0.1719), (0.3088, 0.0121, 0.08089), (0.1746, -0.08526, 1.188), (0.172, -0.08526, 0.3457), (0.1746, 0.009119, 1.188), (0.172, 0.009119, 0.3457), (0.09234, -0.08526, 1.234), (0.08236, -0.08526, 0.3162), (0.09234, 0.009119, 1.234), (0.08236, 0.009119, 0.3162), (0.3974, 0.03846, -0.1039), (0.3741, 0.07967, -0.0977), (0.3284, 0.07926, -0.08545), (0.3059, 0.03846, -0.07941), (0.3284, -0.002337, -0.08545), (0.3741, -0.002745, -0.0977), (0.3563, 0.03846, -0.2031), (0.3355, 0.07967, -0.1911), (0.2944, 0.07926, -0.1674), (0.2743, 0.03846, -0.1558), (0.2944, -0.002337, -0.1674), (0.3355, -0.002745, -0.1911), (0.2909, 0.03846, -0.2883), (0.2739, 0.07967, -0.2713), (0.2404, 0.07926, -0.2379), (0.2239, 0.03846, -0.2214), (0.2404, -0.002337, -0.2379), (0.2739, -0.002745, -0.2713), (0.2057, 0.03846, -0.3537), (0.1937, 0.07967, -0.3329), (0.17, 0.07926, -0.2919), (0.1583, 0.03846, -0.2717), (0.17, -0.002337, -0.2919), (0.1937, -0.002745, -0.3329), (0.1065, 0.03846, -0.3948), (0.1003, 0.07967, -0.3716), (0.088, 0.07926, -0.3259), (0.08196, 0.03846, -0.3033), (0.088, -0.002337, -0.3259), (0.1003, -0.002745, -0.3716), (-0.1065, 0.03846, -0.3948), (-0.1003, 0.07967, -0.3716), (-0.088, 0.07926, -0.3259), (-0.08196, 0.03846, -0.3033), (-0.088, -0.002337, -0.3259), (-0.1003, -0.002745, -0.3716), (-0.2057, 0.03846, -0.3537), (-0.1937, 0.07967, -0.3329), (-0.17, 0.07926, -0.2919), (-0.1583, 0.03846, -0.2717), (-0.17, -0.002337, -0.2919), (-0.1937, -0.002745, -0.3329), (-0.2909, 0.03846, -0.2883), (-0.2739, 0.07967, -0.2713), (-0.2404, 0.07926, -0.2379), (-0.2239, 0.03846, -0.2214), (-0.2404, -0.002337, -0.2379), (-0.2739, -0.002745, -0.2713), (-0.3563, 0.03846, -0.2031), (-0.3355, 0.07967, -0.1911), (-0.2944, 0.07926, -0.1674), (-0.2743, 0.03846, -0.1558), (-0.2944, -0.002337, -0.1674), (-0.3355, -0.002745, -0.1911), (-0.3974, 0.03846, -0.1039), (-0.3741, 0.07967, -0.0977), (-0.3284, 0.07926, -0.08545), (-0.3059, 0.03846, -0.07941), (-0.3284, -0.002337, -0.08545), (-0.3741, -0.002745, -0.0977), (-0.3974, 0.03846, 0.109), (-0.3741, 0.07967, 0.1028), (-0.3284, 0.07926, 0.09055), (-0.3059, 0.03846, 0.08451), (-0.3284, -0.002337, 0.09055), (-0.3741, -0.002745, 0.1028), (-0.3563, 0.03846, 0.2082), (-0.3355, 0.07967, 0.1962), (-0.2944, 0.07926, 0.1725), (-0.2743, 0.03846, 0.1609), (-0.2944, -0.002337, 0.1725), (-0.3355, -0.002745, 0.1962), (-0.2909, 0.03846, 0.2934), (-0.2739, 0.07967, 0.2764), (-0.2404, 0.07926, 0.243), (-0.2239, 0.03846, 0.2265), (-0.2404, -0.002337, 0.243), (-0.2739, -0.002745, 0.2764), (-0.2057, 0.03846, 0.3588), (-0.1937, 0.07967, 0.338), (-0.17, 0.07926, 0.297), (-0.1583, 0.03846, 0.2768), (-0.17, -0.002337, 0.297), (-0.1937, -0.002745, 0.338), (-0.1065, 0.03846, 0.3999), (-0.1003, 0.07967, 0.3767), (-0.088, 0.07926, 0.331), (-0.08196, 0.03846, 0.3084), (-0.088, -0.002337, 0.331), (-0.1003, -0.002745, 0.3767), (0.1065, 0.03846, 0.3999), (0.1003, 0.07967, 0.3767), (0.088, 0.07926, 0.331), (0.08196, 0.03846, 0.3084), (0.088, -0.002337, 0.331), (0.1003, -0.002745, 0.3767), (0.2057, 0.03846, 0.3588), (0.1937, 0.07967, 0.338), (0.17, 0.07926, 0.297), (0.1583, 0.03846, 0.2768), (0.17, -0.002337, 0.297), (0.1937, -0.002745, 0.338), (0.2909, 0.03846, 0.2934), (0.2739, 0.07967, 0.2764), (0.2404, 0.07926, 0.243), (0.2239, 0.03846, 0.2265), (0.2404, -0.002337, 0.243), (0.2739, -0.002745, 0.2764), (0.3563, 0.03846, 0.2082), (0.3355, 0.07967, 0.1962), (0.2944, 0.07926, 0.1725), (0.2743, 0.03846, 0.1609), (0.2944, -0.002337, 0.1725), (0.3355, -0.002745, 0.1962), (0.3974, 0.03846, 0.109), (0.3741, 0.07967, 0.1028), (0.3284, 0.07926, 0.09055), (0.3059, 0.03846, 0.08451), (0.3284, -0.002337, 0.09055), (0.3741, -0.002745, 0.1028), (-1.797, 0.1296, 1.367), (-1.838, 0.1361, 1.101), (-1.797, -0.1296, 1.367), (-1.838, -0.1361, 1.101), (-0.1827, 0.1296, 1.367), (-0.244, 0.1361, 1.101), (-0.1827, -0.1296, 1.367), (-0.244, -0.1361, 1.101), (-1.939, 0.1361, 1.018), (-1.939, -0.1361, 1.018), (-1.566, -0.1361, 1.018), (-1.566, 0.1361, 1.018), (-1.933, 0.1296, 0.1397), (-1.933, -0.1296, 0.1397), (-1.674, -0.1296, 0.1397), (-1.674, 0.1296, 0.1397), (-1.838, 0.1361, 1.238), (-1.959, 0.0, 1.101), (-1.838, -0.1361, 1.238), (-1.838, 0.0, 1.374), (-1.041, -0.1556, 1.101), (-0.1423, -0.1361, 1.238), (-0.99, -0.1361, 1.374), (-0.1229, 0.0, 1.101), (-0.1423, 0.1361, 1.238), (-0.1423, 0.0, 1.374), (-1.041, 0.1556, 1.101), (-0.99, 0.1361, 1.374), (-1.959, 0.0, 1.018), (-1.752, -0.1556, 1.018), (-1.546, 0.0, 1.018), (-1.752, 0.1556, 1.018), (-1.889, 0.1361, 1.082), (-1.889, -0.1361, 1.082), (-0.9048, 0.1361, 1.082), (-0.9048, -0.1361, 1.082), (-1.939, 0.0, 0.1183), (-1.803, -0.1361, 0.1183), (-1.667, 0.0, 0.1183), (-1.803, 0.1361, 0.1183), (-1.667, -0.1361, 0.568), (-1.667, 0.1361, 0.568), (-1.939, 0.1361, 0.568), (-1.939, -0.1361, 0.568), (-1.803, -0.1556, 0.568), (-1.803, 0.1556, 0.568), (-1.959, 0.0, 0.568), (-1.803, 0.0, 0.05402), (-0.8345, 0.0, 1.082), (-1.397, -0.1556, 1.082), (-1.397, 0.1556, 1.082), (-1.648, 0.0, 0.568), (-1.959, 0.0, 1.082), (-0.99, 0.0, 1.393), (-0.99, 0.1556, 1.238), (-0.02123, 0.0, 1.238), (-0.99, -0.1556, 1.238), (-1.959, 0.0, 1.238), (-1.764, 0.06858, 1.244), (-1.764, 0.06858, 0.09453), (-1.764, -0.06858, 1.244), (-1.764, -0.06858, 0.09453), (-0.1051, 0.06858, 1.244), (-0.1051, 0.06858, 0.09453), (-0.1051, -0.06858, 1.244), (-0.1051, -0.06858, 0.09453), (-1.737, 0.08184, 0.1597), (-1.803, 0.08184, 0.09313), (-1.737, -0.0121, 0.1597), (-1.803, -0.0121, 0.09313), (-0.332, 0.08184, 0.1719), (-0.3088, 0.08184, 0.08089), (-0.332, -0.0121, 0.1719), (-0.3088, -0.0121, 0.08089), (-0.1746, 0.08526, 1.188), (-0.172, 0.08526, 0.3457), (-0.1746, -0.009119, 1.188), (-0.172, -0.009119, 0.3457), (-0.09234, 0.08526, 1.234), (-0.08236, 0.08526, 0.3162), (-0.09234, -0.009119, 1.234), (-0.08236, -0.009119, 0.3162), (-0.3974, 0.03846, -0.1039), (-0.3741, 0.07967, -0.0977), (-0.3284, 0.07926, -0.08545), (-0.3059, 0.03846, -0.07941), (-0.3284, -0.002337, -0.08545), (-0.3741, -0.002745, -0.0977), (-0.3563, 0.03846, -0.2031), (-0.3355, 0.07967, -0.1911), (-0.2944, 0.07926, -0.1674), (-0.2743, 0.03846, -0.1558), (-0.2944, -0.002337, -0.1674), (-0.3355, -0.002745, -0.1911), (-0.2909, 0.03846, -0.2883), (-0.2739, 0.07967, -0.2713), (-0.2404, 0.07926, -0.2379), (-0.2239, 0.03846, -0.2214), (-0.2404, -0.002337, -0.2379), (-0.2739, -0.002745, -0.2713), (-0.2057, 0.03846, -0.3537), (-0.1937, 0.07967, -0.3329), (-0.17, 0.07926, -0.2919), (-0.1583, 0.03846, -0.2717), (-0.17, -0.002337, -0.2919), (-0.1937, -0.002745, -0.3329), (-0.1065, 0.03846, -0.3948), (-0.1003, 0.07967, -0.3716), (-0.088, 0.07926, -0.3259), (-0.08196, 0.03846, -0.3033), (-0.088, -0.002337, -0.3259), (-0.1003, -0.002745, -0.3716), (0.1065, 0.03846, -0.3948), (0.1003, 0.07967, -0.3716), (0.088, 0.07926, -0.3259), (0.08196, 0.03846, -0.3033), (0.088, -0.002337, -0.3259), (0.1003, -0.002745, -0.3716), (0.2057, 0.03846, -0.3537), (0.1937, 0.07967, -0.3329), (0.17, 0.07926, -0.2919), (0.1583, 0.03846, -0.2717), (0.17, -0.002337, -0.2919), (0.1937, -0.002745, -0.3329), (0.2909, 0.03846, -0.2883), (0.2739, 0.07967, -0.2713), (0.2404, 0.07926, -0.2379), (0.2239, 0.03846, -0.2214), (0.2404, -0.002337, -0.2379), (0.2739, -0.002745, -0.2713), (0.3563, 0.03846, -0.2031), (0.3355, 0.07967, -0.1911), (0.2944, 0.07926, -0.1674), (0.2743, 0.03846, -0.1558), (0.2944, -0.002337, -0.1674), (0.3355, -0.002745, -0.1911), (0.3974, 0.03846, -0.1039), (0.3741, 0.07967, -0.0977), (0.3284, 0.07926, -0.08545), (0.3059, 0.03846, -0.07941), (0.3284, -0.002337, -0.08545), (0.3741, -0.002745, -0.0977), (0.3974, 0.03846, 0.109), (0.3741, 0.07967, 0.1028), (0.3284, 0.07926, 0.09055), (0.3059, 0.03846, 0.08451), (0.3284, -0.002337, 0.09055), (0.3741, -0.002745, 0.1028), (0.3563, 0.03846, 0.2082), (0.3355, 0.07967, 0.1962), (0.2944, 0.07926, 0.1725), (0.2743, 0.03846, 0.1609), (0.2944, -0.002337, 0.1725), (0.3355, -0.002745, 0.1962), (0.2909, 0.03846, 0.2934), (0.2739, 0.07967, 0.2764), (0.2404, 0.07926, 0.243), (0.2239, 0.03846, 0.2265), (0.2404, -0.002337, 0.243), (0.2739, -0.002745, 0.2764), (0.2057, 0.03846, 0.3588), (0.1937, 0.07967, 0.338), (0.17, 0.07926, 0.297), (0.1583, 0.03846, 0.2768), (0.17, -0.002337, 0.297), (0.1937, -0.002745, 0.338), (0.1065, 0.03846, 0.3999), (0.1003, 0.07967, 0.3767), (0.088, 0.07926, 0.331), (0.08196, 0.03846, 0.3084), (0.088, -0.002337, 0.331), (0.1003, -0.002745, 0.3767), (-0.1065, 0.03846, 0.3999), (-0.1003, 0.07967, 0.3767), (-0.088, 0.07926, 0.331), (-0.08196, 0.03846, 0.3084), (-0.088, -0.002337, 0.331), (-0.1003, -0.002745, 0.3767), (-0.2057, 0.03846, 0.3588), (-0.1937, 0.07967, 0.338), (-0.17, 0.07926, 0.297), (-0.1583, 0.03846, 0.2768), (-0.17, -0.002337, 0.297), (-0.1937, -0.002745, 0.338), (-0.2909, 0.03846, 0.2934), (-0.2739, 0.07967, 0.2764), (-0.2404, 0.07926, 0.243), (-0.2239, 0.03846, 0.2265), (-0.2404, -0.002337, 0.243), (-0.2739, -0.002745, 0.2764), (-0.3563, 0.03846, 0.2082), (-0.3355, 0.07967, 0.1962), (-0.2944, 0.07926, 0.1725), (-0.2743, 0.03846, 0.1609), (-0.2944, -0.002337, 0.1725), (-0.3355, -0.002745, 0.1962), (-0.3974, 0.03846, 0.109), (-0.3741, 0.07967, 0.1028), (-0.3284, 0.07926, 0.09055), (-0.3059, 0.03846, 0.08451), (-0.3284, -0.002337, 0.09055), (-0.3741, -0.002745, 0.1028), (1.797, 0.1296, 1.367), (1.838, 0.1361, 1.101), (1.797, -0.1296, 1.367), (1.838, -0.1361, 1.101), (0.1827, 0.1296, 1.367), (0.244, 0.1361, 1.101), (0.1827, -0.1296, 1.367), (0.244, -0.1361, 1.101), (1.939, 0.1361, 1.018), (1.939, -0.1361, 1.018), (1.566, -0.1361, 1.018), (1.566, 0.1361, 1.018), (1.933, 0.1296, 0.1397), (1.933, -0.1296, 0.1397), (1.674, -0.1296, 0.1397), (1.674, 0.1296, 0.1397), (1.838, 0.1361, 1.238), (1.959, 0.0, 1.101), (1.838, -0.1361, 1.238), (1.838, 0.0, 1.374), (1.041, -0.1556, 1.101), (0.1423, -0.1361, 1.238), (0.99, -0.1361, 1.374), (0.1229, 0.0, 1.101), (0.1423, 0.1361, 1.238), (0.1423, 0.0, 1.374), (1.041, 0.1556, 1.101), (0.99, 0.1361, 1.374), (1.959, 0.0, 1.018), (1.752, -0.1556, 1.018), (1.546, 0.0, 1.018), (1.752, 0.1556, 1.018), (1.889, 0.1361, 1.082), (1.889, -0.1361, 1.082), (0.9048, 0.1361, 1.082), (0.9048, -0.1361, 1.082), (1.939, 0.0, 0.1183), (1.803, -0.1361, 0.1183), (1.667, 0.0, 0.1183), (1.803, 0.1361, 0.1183), (1.667, -0.1361, 0.568), (1.667, 0.1361, 0.568), (1.939, 0.1361, 0.568), (1.939, -0.1361, 0.568), (1.803, -0.1556, 0.568), (1.803, 0.1556, 0.568), (1.959, 0.0, 0.568), (1.803, 0.0, 0.05402), (0.8345, 0.0, 1.082), (1.397, -0.1556, 1.082), (1.397, 0.1556, 1.082), (1.648, 0.0, 0.568), (1.959, 0.0, 1.082), (0.99, 0.0, 1.393), (0.99, 0.1556, 1.238), (0.02123, 0.0, 1.238), (0.99, -0.1556, 1.238), (1.959, 0.0, 1.238), (1.764, 0.06858, 1.244), (1.764, 0.06858, 0.09453), (1.764, -0.06858, 1.244), (1.764, -0.06858, 0.09453), (0.1051, 0.06858, 1.244), (0.1051, 0.06858, 0.09453), (0.1051, -0.06858, 1.244), (0.1051, -0.06858, 0.09453), (1.737, 0.08184, 0.1597), (1.803, 0.08184, 0.09313), (1.737, -0.0121, 0.1597), (1.803, -0.0121, 0.09313), (0.332, 0.08184, 0.1719), (0.3088, 0.08184, 0.08089), (0.332, -0.0121, 0.1719), (0.3088, -0.0121, 0.08089), (0.1746, 0.08526, 1.188), (0.172, 0.08526, 0.3457), (0.1746, -0.009119, 1.188), (0.172, -0.009119, 0.3457), (0.09234, 0.08526, 1.234), (0.08236, 0.08526, 0.3162), (0.09234, -0.009119, 1.234), (0.08236, -0.009119, 0.3162)], [], [(4, 3, 9, 10), (14, 15, 9, 8), (9, 3, 2, 8), (13, 7, 6, 12), (13, 12, 18, 19), (10, 9, 15, 16), (20, 14, 13, 19), (17, 11, 10, 16), (8, 7, 13, 14), (21, 20, 26, 27), (23, 18, 12, 17), (29, 23, 22, 28), (24, 25, 19, 18), (41, 36, 30, 35), (17, 16, 22, 23), (24, 18, 23, 29), (20, 19, 25, 26), (33, 32, 38, 39), (22, 21, 27, 28), (56, 57, 51, 50), (31, 30, 36, 37), (41, 35, 34, 40), (38, 37, 43, 44), (45, 39, 38, 44), (38, 32, 31, 37), (37, 36, 42, 43), (42, 36, 41, 47), (46, 40, 39, 45), (48, 42, 47, 53), (52, 51, 57, 58), (51, 45, 44, 50), (55, 49, 48, 54), (47, 41, 40, 46), (52, 46, 45, 51), (52, 53, 47, 46), (43, 42, 48, 49), (50, 44, 43, 49), (48, 53, 59, 54), (56, 50, 49, 55), (59, 53, 52, 58), (68, 62, 61, 67), (69, 63, 62, 68), (67, 61, 60, 66), (84, 85, 79, 78), (66, 60, 65, 71), (65, 64, 70, 71), (75, 69, 68, 74), (87, 81, 80, 86), (64, 63, 69, 70), (77, 72, 66, 71), (74, 68, 67, 73), (70, 69, 75, 76), (80, 74, 73, 79), (73, 67, 66, 72), (75, 74, 80, 81), (71, 70, 76, 77), (78, 79, 73, 72), (86, 80, 79, 85), (78, 72, 77, 83), (82, 83, 77, 76), (78, 83, 89, 84), (76, 75, 81, 82), (87, 88, 82, 81), (83, 82, 88, 89), (95, 94, 100, 101), (100, 99, 105, 106), (97, 91, 90, 96), (113, 107, 106, 112), (94, 93, 99, 100), (97, 98, 92, 91), (99, 93, 92, 98), (107, 101, 100, 106), (104, 98, 97, 103), (99, 98, 104, 105), (96, 90, 95, 101), (103, 97, 96, 102), (102, 96, 101, 107), (102, 107, 113, 108), (117, 111, 110, 116), (110, 104, 103, 109), (112, 106, 105, 111), (115, 109, 108, 114), (109, 103, 102, 108), (118, 112, 111, 117), (105, 104, 110, 111), (119, 113, 112, 118), (110, 109, 115, 116), (108, 113, 119, 114), (8, 2, 1, 7), (6, 0, 5, 11), (34, 33, 39, 40), (21, 22, 16, 15), (549, 137, 122, 511), (161, 139, 126, 140), (547, 141, 124, 517), (160, 136, 120, 143), (545, 140, 126, 517), (544, 146, 128, 520), (543, 152, 134, 530), (159, 148, 131, 145), (158, 147, 129, 144), (540, 149, 130, 522), (539, 150, 133, 528), (538, 154, 132, 528), (157, 153, 135, 151), (156, 155, 133, 150), (152, 156, 150, 134), (130, 144, 156, 152), (144, 129, 155, 156), (154, 157, 151, 132), (128, 145, 157, 154), (145, 131, 153, 157), (155, 538, 528, 133), (129, 520, 538, 155), (520, 128, 154, 538), (151, 539, 528, 132), (135, 530, 539, 151), (530, 134, 150, 539), (148, 540, 522, 131), (125, 515, 540, 148), (515, 127, 149, 540), (149, 158, 144, 130), (127, 138, 158, 149), (138, 123, 147, 158), (146, 159, 145, 128), (121, 142, 159, 146), (142, 125, 148, 159), (153, 543, 530, 135), (131, 522, 543, 153), (522, 130, 152, 543), (147, 544, 520, 129), (123, 509, 544, 147), (509, 121, 146, 544), (143, 545, 517, 124), (120, 511, 545, 143), (511, 122, 140, 545), (141, 160, 143, 124), (125, 142, 160, 141), (142, 121, 136, 160), (139, 547, 517, 126), (127, 515, 547, 139), (515, 125, 141, 547), (137, 161, 140, 122), (123, 138, 161, 137), (138, 127, 139, 161), (136, 549, 511, 120), (121, 509, 549, 136), (509, 123, 137, 549), (163, 165, 164, 162), (165, 169, 168, 164), (169, 167, 166, 168), (167, 163, 162, 166), (162, 164, 168, 166), (167, 169, 165, 163), (12, 6, 11, 17), (21, 15, 14, 20), (7, 1, 0, 6), (11, 5, 4, 10), (171, 173, 172, 170), (173, 177, 176, 172), (177, 175, 174, 176), (175, 171, 170, 174), (170, 172, 176, 174), (175, 177, 173, 171), (179, 181, 180, 178), (181, 185, 184, 180), (185, 183, 182, 184), (183, 179, 178, 182), (178, 180, 184, 182), (183, 185, 181, 179), (190, 196, 195, 189), (200, 194, 195, 201), (195, 194, 188, 189), (199, 198, 192, 193), (199, 205, 204, 198), (196, 202, 201, 195), (206, 205, 199, 200), (203, 202, 196, 197), (194, 200, 199, 193), (207, 213, 212, 206), (209, 203, 198, 204), (215, 214, 208, 209), (210, 204, 205, 211), (227, 221, 216, 222), (203, 209, 208, 202), (210, 215, 209, 204), (206, 212, 211, 205), (219, 225, 224, 218), (208, 214, 213, 207), (242, 236, 237, 243), (217, 223, 222, 216), (227, 226, 220, 221), (224, 230, 229, 223), (231, 230, 224, 225), (224, 223, 217, 218), (223, 229, 228, 222), (228, 233, 227, 222), (232, 231, 225, 226), (234, 239, 233, 228), (238, 244, 243, 237), (237, 236, 230, 231), (241, 240, 234, 235), (233, 232, 226, 227), (238, 237, 231, 232), (238, 232, 233, 239), (229, 235, 234, 228), (236, 235, 229, 230), (234, 240, 245, 239), (242, 241, 235, 236), (245, 244, 238, 239), (254, 253, 247, 248), (255, 254, 248, 249), (253, 252, 246, 247), (270, 264, 265, 271), (252, 257, 251, 246), (251, 257, 256, 250), (261, 260, 254, 255), (273, 272, 266, 267), (250, 256, 255, 249), (263, 257, 252, 258), (260, 259, 253, 254), (256, 262, 261, 255), (266, 265, 259, 260), (259, 258, 252, 253), (261, 267, 266, 260), (257, 263, 262, 256), (264, 258, 259, 265), (272, 271, 265, 266), (264, 269, 263, 258), (268, 262, 263, 269), (264, 270, 275, 269), (262, 268, 267, 261), (273, 267, 268, 274), (269, 275, 274, 268), (281, 287, 286, 280), (286, 292, 291, 285), (283, 282, 276, 277), (299, 298, 292, 293), (280, 286, 285, 279), (283, 277, 278, 284), (285, 284, 278, 279), (293, 292, 286, 287), (290, 289, 283, 284), (285, 291, 290, 284), (282, 287, 281, 276), (289, 288, 282, 283), (288, 293, 287, 282), (288, 294, 299, 293), (303, 302, 296, 297), (296, 295, 289, 290), (298, 297, 291, 292), (301, 300, 294, 295), (295, 294, 288, 289), (304, 303, 297, 298), (291, 297, 296, 290), (305, 304, 298, 299), (296, 302, 301, 295), (294, 300, 305, 299), (194, 193, 187, 188), (192, 197, 191, 186), (220, 226, 225, 219), (207, 201, 202, 208), (751, 713, 308, 323), (347, 326, 312, 325), (749, 719, 310, 327), (346, 329, 306, 322), (747, 719, 312, 326), (746, 722, 314, 332), (745, 732, 320, 338), (345, 331, 317, 334), (344, 330, 315, 333), (742, 724, 316, 335), (741, 730, 319, 336), (740, 730, 318, 340), (343, 337, 321, 339), (342, 336, 319, 341), (338, 320, 336, 342), (316, 338, 342, 330), (330, 342, 341, 315), (340, 318, 337, 343), (314, 340, 343, 331), (331, 343, 339, 317), (341, 319, 730, 740), (315, 341, 740, 722), (722, 740, 340, 314), (337, 318, 730, 741), (321, 337, 741, 732), (732, 741, 336, 320), (334, 317, 724, 742), (311, 334, 742, 717), (717, 742, 335, 313), (335, 316, 330, 344), (313, 335, 344, 324), (324, 344, 333, 309), (332, 314, 331, 345), (307, 332, 345, 328), (328, 345, 334, 311), (339, 321, 732, 745), (317, 339, 745, 724), (724, 745, 338, 316), (333, 315, 722, 746), (309, 333, 746, 711), (711, 746, 332, 307), (329, 310, 719, 747), (306, 329, 747, 713), (713, 747, 326, 308), (327, 310, 329, 346), (311, 327, 346, 328), (328, 346, 322, 307), (325, 312, 719, 749), (313, 325, 749, 717), (717, 749, 327, 311), (323, 308, 326, 347), (309, 323, 347, 324), (324, 347, 325, 313), (322, 306, 713, 751), (307, 322, 751, 711), (711, 751, 323, 309), (349, 348, 350, 351), (351, 350, 354, 355), (355, 354, 352, 353), (353, 352, 348, 349), (348, 352, 354, 350), (353, 349, 351, 355), (198, 203, 197, 192), (207, 206, 200, 201), (193, 192, 186, 187), (197, 196, 190, 191), (357, 356, 358, 359), (359, 358, 362, 363), (363, 362, 360, 361), (361, 360, 356, 357), (356, 360, 362, 358), (361, 357, 359, 363), (365, 364, 366, 367), (367, 366, 370, 371), (371, 370, 368, 369), (369, 368, 364, 365), (364, 368, 370, 366), (369, 365, 367, 371), (376, 382, 381, 375), (386, 380, 381, 387), (381, 380, 374, 375), (385, 384, 378, 379), (385, 391, 390, 384), (382, 388, 387, 381), (392, 391, 385, 386), (389, 388, 382, 383), (380, 386, 385, 379), (393, 399, 398, 392), (395, 389, 384, 390), (401, 400, 394, 395), (396, 390, 391, 397), (413, 407, 402, 408), (389, 395, 394, 388), (396, 401, 395, 390), (392, 398, 397, 391), (405, 411, 410, 404), (394, 400, 399, 393), (428, 422, 423, 429), (403, 409, 408, 402), (413, 412, 406, 407), (410, 416, 415, 409), (417, 416, 410, 411), (410, 409, 403, 404), (409, 415, 414, 408), (414, 419, 413, 408), (418, 417, 411, 412), (420, 425, 419, 414), (424, 430, 429, 423), (423, 422, 416, 417), (427, 426, 420, 421), (419, 418, 412, 413), (424, 423, 417, 418), (424, 418, 419, 425), (415, 421, 420, 414), (422, 421, 415, 416), (420, 426, 431, 425), (428, 427, 421, 422), (431, 430, 424, 425), (440, 439, 433, 434), (441, 440, 434, 435), (439, 438, 432, 433), (456, 450, 451, 457), (438, 443, 437, 432), (437, 443, 442, 436), (447, 446, 440, 441), (459, 458, 452, 453), (436, 442, 441, 435), (449, 443, 438, 444), (446, 445, 439, 440), (442, 448, 447, 441), (452, 451, 445, 446), (445, 444, 438, 439), (447, 453, 452, 446), (443, 449, 448, 442), (450, 444, 445, 451), (458, 457, 451, 452), (450, 455, 449, 444), (454, 448, 449, 455), (450, 456, 461, 455), (448, 454, 453, 447), (459, 453, 454, 460), (455, 461, 460, 454), (467, 473, 472, 466), (472, 478, 477, 471), (469, 468, 462, 463), (485, 484, 478, 479), (466, 472, 471, 465), (469, 463, 464, 470), (471, 470, 464, 465), (479, 478, 472, 473), (476, 475, 469, 470), (471, 477, 476, 470), (468, 473, 467, 462), (475, 474, 468, 469), (474, 479, 473, 468), (474, 480, 485, 479), (489, 488, 482, 483), (482, 481, 475, 476), (484, 483, 477, 478), (487, 486, 480, 481), (481, 480, 474, 475), (490, 489, 483, 484), (477, 483, 482, 476), (491, 490, 484, 485), (482, 488, 487, 481), (480, 486, 491, 485), (380, 379, 373, 374), (378, 383, 377, 372), (406, 412, 411, 405), (393, 387, 388, 394), (549, 511, 494, 510), (548, 514, 498, 513), (547, 517, 496, 516), (546, 519, 492, 508), (545, 517, 498, 514), (544, 520, 500, 524), (543, 530, 506, 532), (542, 523, 503, 526), (541, 521, 501, 525), (540, 522, 502, 527), (539, 528, 505, 529), (538, 528, 504, 534), (537, 531, 507, 533), (536, 529, 505, 535), (532, 506, 529, 536), (502, 532, 536, 521), (521, 536, 535, 501), (534, 504, 531, 537), (500, 534, 537, 523), (523, 537, 533, 503), (535, 505, 528, 538), (501, 535, 538, 520), (520, 538, 534, 500), (531, 504, 528, 539), (507, 531, 539, 530), (530, 539, 529, 506), (526, 503, 522, 540), (497, 526, 540, 515), (515, 540, 527, 499), (527, 502, 521, 541), (499, 527, 541, 512), (512, 541, 525, 495), (524, 500, 523, 542), (493, 524, 542, 518), (518, 542, 526, 497), (533, 507, 530, 543), (503, 533, 543, 522), (522, 543, 532, 502), (525, 501, 520, 544), (495, 525, 544, 509), (509, 544, 524, 493), (519, 496, 517, 545), (492, 519, 545, 511), (511, 545, 514, 494), (516, 496, 519, 546), (497, 516, 546, 518), (518, 546, 508, 493), (513, 498, 517, 547), (499, 513, 547, 515), (515, 547, 516, 497), (510, 494, 514, 548), (495, 510, 548, 512), (512, 548, 513, 499), (508, 492, 511, 549), (493, 508, 549, 509), (509, 549, 510, 495), (551, 550, 552, 553), (553, 552, 556, 557), (557, 556, 554, 555), (555, 554, 550, 551), (550, 554, 556, 552), (555, 551, 553, 557), (384, 389, 383, 378), (393, 392, 386, 387), (379, 378, 372, 373), (383, 382, 376, 377), (559, 558, 560, 561), (561, 560, 564, 565), (565, 564, 562, 563), (563, 562, 558, 559), (558, 562, 564, 560), (563, 559, 561, 565), (567, 566, 568, 569), (569, 568, 572, 573), (573, 572, 570, 571), (571, 570, 566, 567), (566, 570, 572, 568), (571, 567, 569, 573), (578, 577, 583, 584), (588, 589, 583, 582), (583, 577, 576, 582), (587, 581, 580, 586), (587, 586, 592, 593), (584, 583, 589, 590), (594, 588, 587, 593), (591, 585, 584, 590), (582, 581, 587, 588), (595, 594, 600, 601), (597, 592, 586, 591), (603, 597, 596, 602), (598, 599, 593, 592), (615, 610, 604, 609), (591, 590, 596, 597), (598, 592, 597, 603), (594, 593, 599, 600), (607, 606, 612, 613), (596, 595, 601, 602), (630, 631, 625, 624), (605, 604, 610, 611), (615, 609, 608, 614), (612, 611, 617, 618), (619, 613, 612, 618), (612, 606, 605, 611), (611, 610, 616, 617), (616, 610, 615, 621), (620, 614, 613, 619), (622, 616, 621, 627), (626, 625, 631, 632), (625, 619, 618, 624), (629, 623, 622, 628), (621, 615, 614, 620), (626, 620, 619, 625), (626, 627, 621, 620), (617, 616, 622, 623), (624, 618, 617, 623), (622, 627, 633, 628), (630, 624, 623, 629), (633, 627, 626, 632), (642, 636, 635, 641), (643, 637, 636, 642), (641, 635, 634, 640), (658, 659, 653, 652), (640, 634, 639, 645), (639, 638, 644, 645), (649, 643, 642, 648), (661, 655, 654, 660), (638, 637, 643, 644), (651, 646, 640, 645), (648, 642, 641, 647), (644, 643, 649, 650), (654, 648, 647, 653), (647, 641, 640, 646), (649, 648, 654, 655), (645, 644, 650, 651), (652, 653, 647, 646), (660, 654, 653, 659), (652, 646, 651, 657), (656, 657, 651, 650), (652, 657, 663, 658), (650, 649, 655, 656), (661, 662, 656, 655), (657, 656, 662, 663), (669, 668, 674, 675), (674, 673, 679, 680), (671, 665, 664, 670), (687, 681, 680, 686), (668, 667, 673, 674), (671, 672, 666, 665), (673, 667, 666, 672), (681, 675, 674, 680), (678, 672, 671, 677), (673, 672, 678, 679), (670, 664, 669, 675), (677, 671, 670, 676), (676, 670, 675, 681), (676, 681, 687, 682), (691, 685, 684, 690), (684, 678, 677, 683), (686, 680, 679, 685), (689, 683, 682, 688), (683, 677, 676, 682), (692, 686, 685, 691), (679, 678, 684, 685), (693, 687, 686, 692), (684, 683, 689, 690), (682, 687, 693, 688), (582, 576, 575, 581), (580, 574, 579, 585), (608, 607, 613, 614), (595, 596, 590, 589), (751, 712, 696, 713), (750, 715, 700, 716), (749, 718, 698, 719), (748, 710, 694, 721), (747, 716, 700, 719), (746, 726, 702, 722), (745, 734, 708, 732), (744, 728, 705, 725), (743, 727, 703, 723), (742, 729, 704, 724), (741, 731, 707, 730), (740, 736, 706, 730), (739, 735, 709, 733), (738, 737, 707, 731), (734, 738, 731, 708), (704, 723, 738, 734), (723, 703, 737, 738), (736, 739, 733, 706), (702, 725, 739, 736), (725, 705, 735, 739), (737, 740, 730, 707), (703, 722, 740, 737), (722, 702, 736, 740), (733, 741, 730, 706), (709, 732, 741, 733), (732, 708, 731, 741), (728, 742, 724, 705), (699, 717, 742, 728), (717, 701, 729, 742), (729, 743, 723, 704), (701, 714, 743, 729), (714, 697, 727, 743), (726, 744, 725, 702), (695, 720, 744, 726), (720, 699, 728, 744), (735, 745, 732, 709), (705, 724, 745, 735), (724, 704, 734, 745), (727, 746, 722, 703), (697, 711, 746, 727), (711, 695, 726, 746), (721, 747, 719, 698), (694, 713, 747, 721), (713, 696, 716, 747), (718, 748, 721, 698), (699, 720, 748, 718), (720, 695, 710, 748), (715, 749, 719, 700), (701, 717, 749, 715), (717, 699, 718, 749), (712, 750, 716, 696), (697, 714, 750, 712), (714, 701, 715, 750), (710, 751, 713, 694), (695, 711, 751, 710), (711, 697, 712, 751), (753, 755, 754, 752), (755, 759, 758, 754), (759, 757, 756, 758), (757, 753, 752, 756), (752, 754, 758, 756), (757, 759, 755, 753), (586, 580, 585, 591), (595, 589, 588, 594), (581, 575, 574, 580), (585, 579, 578, 584), (761, 763, 762, 760), (763, 767, 766, 762), (767, 765, 764, 766), (765, 761, 760, 764), (760, 762, 766, 764), (765, 767, 763, 761), (769, 771, 770, 768), (771, 775, 774, 770), (775, 773, 772, 774), (773, 769, 768, 772), (768, 770, 774, 772), (773, 775, 771, 769), (780, 786, 785, 779), (790, 784, 785, 791), (785, 784, 778, 779), (789, 788, 782, 783), (789, 795, 794, 788), (786, 792, 791, 785), (796, 795, 789, 790), (793, 792, 786, 787), (784, 790, 789, 783), (797, 803, 802, 796), (799, 793, 788, 794), (805, 804, 798, 799), (800, 794, 795, 801), (817, 811, 806, 812), (793, 799, 798, 792), (800, 805, 799, 794), (796, 802, 801, 795), (809, 815, 814, 808), (798, 804, 803, 797), (832, 826, 827, 833), (807, 813, 812, 806), (817, 816, 810, 811), (814, 820, 819, 813), (821, 820, 814, 815), (814, 813, 807, 808), (813, 819, 818, 812), (818, 823, 817, 812), (822, 821, 815, 816), (824, 829, 823, 818), (828, 834, 833, 827), (827, 826, 820, 821), (831, 830, 824, 825), (823, 822, 816, 817), (828, 827, 821, 822), (828, 822, 823, 829), (819, 825, 824, 818), (826, 825, 819, 820), (824, 830, 835, 829), (832, 831, 825, 826), (835, 834, 828, 829), (844, 843, 837, 838), (845, 844, 838, 839), (843, 842, 836, 837), (860, 854, 855, 861), (842, 847, 841, 836), (841, 847, 846, 840), (851, 850, 844, 845), (863, 862, 856, 857), (840, 846, 845, 839), (853, 847, 842, 848), (850, 849, 843, 844), (846, 852, 851, 845), (856, 855, 849, 850), (849, 848, 842, 843), (851, 857, 856, 850), (847, 853, 852, 846), (854, 848, 849, 855), (862, 861, 855, 856), (854, 859, 853, 848), (858, 852, 853, 859), (854, 860, 865, 859), (852, 858, 857, 851), (863, 857, 858, 864), (859, 865, 864, 858), (871, 877, 876, 870), (876, 882, 881, 875), (873, 872, 866, 867), (889, 888, 882, 883), (870, 876, 875, 869), (873, 867, 868, 874), (875, 874, 868, 869), (883, 882, 876, 877), (880, 879, 873, 874), (875, 881, 880, 874), (872, 877, 871, 866), (879, 878, 872, 873), (878, 883, 877, 872), (878, 884, 889, 883), (893, 892, 886, 887), (886, 885, 879, 880), (888, 887, 881, 882), (891, 890, 884, 885), (885, 884, 878, 879), (894, 893, 887, 888), (881, 887, 886, 880), (895, 894, 888, 889), (886, 892, 891, 885), (884, 890, 895, 889), (784, 783, 777, 778), (782, 787, 781, 776), (810, 816, 815, 809), (797, 791, 792, 798), (1325, 1287, 898, 913), (937, 916, 902, 915), (1323, 1293, 900, 917), (936, 919, 896, 912), (1321, 1293, 902, 916), (1320, 1296, 904, 922), (1319, 1306, 910, 928), (935, 921, 907, 924), (934, 920, 905, 923), (1316, 1298, 906, 925), (1315, 1304, 909, 926), (1314, 1304, 908, 930), (933, 927, 911, 929), (932, 926, 909, 931), (928, 910, 926, 932), (906, 928, 932, 920), (920, 932, 931, 905), (930, 908, 927, 933), (904, 930, 933, 921), (921, 933, 929, 907), (931, 909, 1304, 1314), (905, 931, 1314, 1296), (1296, 1314, 930, 904), (927, 908, 1304, 1315), (911, 927, 1315, 1306), (1306, 1315, 926, 910), (924, 907, 1298, 1316), (901, 924, 1316, 1291), (1291, 1316, 925, 903), (925, 906, 920, 934), (903, 925, 934, 914), (914, 934, 923, 899), (922, 904, 921, 935), (897, 922, 935, 918), (918, 935, 924, 901), (929, 911, 1306, 1319), (907, 929, 1319, 1298), (1298, 1319, 928, 906), (923, 905, 1296, 1320), (899, 923, 1320, 1285), (1285, 1320, 922, 897), (919, 900, 1293, 1321), (896, 919, 1321, 1287), (1287, 1321, 916, 898), (917, 900, 919, 936), (901, 917, 936, 918), (918, 936, 912, 897), (915, 902, 1293, 1323), (903, 915, 1323, 1291), (1291, 1323, 917, 901), (913, 898, 916, 937), (899, 913, 937, 914), (914, 937, 915, 903), (912, 896, 1287, 1325), (897, 912, 1325, 1285), (1285, 1325, 913, 899), (939, 938, 940, 941), (941, 940, 944, 945), (945, 944, 942, 943), (943, 942, 938, 939), (938, 942, 944, 940), (943, 939, 941, 945), (788, 793, 787, 782), (797, 796, 790, 791), (783, 782, 776, 777), (787, 786, 780, 781), (947, 946, 948, 949), (949, 948, 952, 953), (953, 952, 950, 951), (951, 950, 946, 947), (946, 950, 952, 948), (951, 947, 949, 953), (955, 954, 956, 957), (957, 956, 960, 961), (961, 960, 958, 959), (959, 958, 954, 955), (954, 958, 960, 956), (959, 955, 957, 961), (966, 965, 971, 972), (976, 977, 971, 970), (971, 965, 964, 970), (975, 969, 968, 974), (975, 974, 980, 981), (972, 971, 977, 978), (982, 976, 975, 981), (979, 973, 972, 978), (970, 969, 975, 976), (983, 982, 988, 989), (985, 980, 974, 979), (991, 985, 984, 990), (986, 987, 981, 980), (1003, 998, 992, 997), (979, 978, 984, 985), (986, 980, 985, 991), (982, 981, 987, 988), (995, 994, 1000, 1001), (984, 983, 989, 990), (1018, 1019, 1013, 1012), (993, 992, 998, 999), (1003, 997, 996, 1002), (1000, 999, 1005, 1006), (1007, 1001, 1000, 1006), (1000, 994, 993, 999), (999, 998, 1004, 1005), (1004, 998, 1003, 1009), (1008, 1002, 1001, 1007), (1010, 1004, 1009, 1015), (1014, 1013, 1019, 1020), (1013, 1007, 1006, 1012), (1017, 1011, 1010, 1016), (1009, 1003, 1002, 1008), (1014, 1008, 1007, 1013), (1014, 1015, 1009, 1008), (1005, 1004, 1010, 1011), (1012, 1006, 1005, 1011), (1010, 1015, 1021, 1016), (1018, 1012, 1011, 1017), (1021, 1015, 1014, 1020), (1030, 1024, 1023, 1029), (1031, 1025, 1024, 1030), (1029, 1023, 1022, 1028), (1046, 1047, 1041, 1040), (1028, 1022, 1027, 1033), (1027, 1026, 1032, 1033), (1037, 1031, 1030, 1036), (1049, 1043, 1042, 1048), (1026, 1025, 1031, 1032), (1039, 1034, 1028, 1033), (1036, 1030, 1029, 1035), (1032, 1031, 1037, 1038), (1042, 1036, 1035, 1041), (1035, 1029, 1028, 1034), (1037, 1036, 1042, 1043), (1033, 1032, 1038, 1039), (1040, 1041, 1035, 1034), (1048, 1042, 1041, 1047), (1040, 1034, 1039, 1045), (1044, 1045, 1039, 1038), (1040, 1045, 1051, 1046), (1038, 1037, 1043, 1044), (1049, 1050, 1044, 1043), (1045, 1044, 1050, 1051), (1057, 1056, 1062, 1063), (1062, 1061, 1067, 1068), (1059, 1053, 1052, 1058), (1075, 1069, 1068, 1074), (1056, 1055, 1061, 1062), (1059, 1060, 1054, 1053), (1061, 1055, 1054, 1060), (1069, 1063, 1062, 1068), (1066, 1060, 1059, 1065), (1061, 1060, 1066, 1067), (1058, 1052, 1057, 1063), (1065, 1059, 1058, 1064), (1064, 1058, 1063, 1069), (1064, 1069, 1075, 1070), (1079, 1073, 1072, 1078), (1072, 1066, 1065, 1071), (1074, 1068, 1067, 1073), (1077, 1071, 1070, 1076), (1071, 1065, 1064, 1070), (1080, 1074, 1073, 1079), (1067, 1066, 1072, 1073), (1081, 1075, 1074, 1080), (1072, 1071, 1077, 1078), (1070, 1075, 1081, 1076), (970, 964, 963, 969), (968, 962, 967, 973), (996, 995, 1001, 1002), (983, 984, 978, 977), (1527, 1099, 1084, 1489), (1123, 1101, 1088, 1102), (1525, 1103, 1086, 1495), (1122, 1098, 1082, 1105), (1523, 1102, 1088, 1495), (1522, 1108, 1090, 1498), (1521, 1114, 1096, 1508), (1121, 1110, 1093, 1107), (1120, 1109, 1091, 1106), (1518, 1111, 1092, 1500), (1517, 1112, 1095, 1506), (1516, 1116, 1094, 1506), (1119, 1115, 1097, 1113), (1118, 1117, 1095, 1112), (1114, 1118, 1112, 1096), (1092, 1106, 1118, 1114), (1106, 1091, 1117, 1118), (1116, 1119, 1113, 1094), (1090, 1107, 1119, 1116), (1107, 1093, 1115, 1119), (1117, 1516, 1506, 1095), (1091, 1498, 1516, 1117), (1498, 1090, 1116, 1516), (1113, 1517, 1506, 1094), (1097, 1508, 1517, 1113), (1508, 1096, 1112, 1517), (1110, 1518, 1500, 1093), (1087, 1493, 1518, 1110), (1493, 1089, 1111, 1518), (1111, 1120, 1106, 1092), (1089, 1100, 1120, 1111), (1100, 1085, 1109, 1120), (1108, 1121, 1107, 1090), (1083, 1104, 1121, 1108), (1104, 1087, 1110, 1121), (1115, 1521, 1508, 1097), (1093, 1500, 1521, 1115), (1500, 1092, 1114, 1521), (1109, 1522, 1498, 1091), (1085, 1487, 1522, 1109), (1487, 1083, 1108, 1522), (1105, 1523, 1495, 1086), (1082, 1489, 1523, 1105), (1489, 1084, 1102, 1523), (1103, 1122, 1105, 1086), (1087, 1104, 1122, 1103), (1104, 1083, 1098, 1122), (1101, 1525, 1495, 1088), (1089, 1493, 1525, 1101), (1493, 1087, 1103, 1525), (1099, 1123, 1102, 1084), (1085, 1100, 1123, 1099), (1100, 1089, 1101, 1123), (1098, 1527, 1489, 1082), (1083, 1487, 1527, 1098), (1487, 1085, 1099, 1527), (1125, 1127, 1126, 1124), (1127, 1131, 1130, 1126), (1131, 1129, 1128, 1130), (1129, 1125, 1124, 1128), (1124, 1126, 1130, 1128), (1129, 1131, 1127, 1125), (974, 968, 973, 979), (983, 977, 976, 982), (969, 963, 962, 968), (973, 967, 966, 972), (1133, 1135, 1134, 1132), (1135, 1139, 1138, 1134), (1139, 1137, 1136, 1138), (1137, 1133, 1132, 1136), (1132, 1134, 1138, 1136), (1137, 1139, 1135, 1133), (1141, 1143, 1142, 1140), (1143, 1147, 1146, 1142), (1147, 1145, 1144, 1146), (1145, 1141, 1140, 1144), (1140, 1142, 1146, 1144), (1145, 1147, 1143, 1141), (1152, 1151, 1157, 1158), (1162, 1163, 1157, 1156), (1157, 1151, 1150, 1156), (1161, 1155, 1154, 1160), (1161, 1160, 1166, 1167), (1158, 1157, 1163, 1164), (1168, 1162, 1161, 1167), (1165, 1159, 1158, 1164), (1156, 1155, 1161, 1162), (1169, 1168, 1174, 1175), (1171, 1166, 1160, 1165), (1177, 1171, 1170, 1176), (1172, 1173, 1167, 1166), (1189, 1184, 1178, 1183), (1165, 1164, 1170, 1171), (1172, 1166, 1171, 1177), (1168, 1167, 1173, 1174), (1181, 1180, 1186, 1187), (1170, 1169, 1175, 1176), (1204, 1205, 1199, 1198), (1179, 1178, 1184, 1185), (1189, 1183, 1182, 1188), (1186, 1185, 1191, 1192), (1193, 1187, 1186, 1192), (1186, 1180, 1179, 1185), (1185, 1184, 1190, 1191), (1190, 1184, 1189, 1195), (1194, 1188, 1187, 1193), (1196, 1190, 1195, 1201), (1200, 1199, 1205, 1206), (1199, 1193, 1192, 1198), (1203, 1197, 1196, 1202), (1195, 1189, 1188, 1194), (1200, 1194, 1193, 1199), (1200, 1201, 1195, 1194), (1191, 1190, 1196, 1197), (1198, 1192, 1191, 1197), (1196, 1201, 1207, 1202), (1204, 1198, 1197, 1203), (1207, 1201, 1200, 1206), (1216, 1210, 1209, 1215), (1217, 1211, 1210, 1216), (1215, 1209, 1208, 1214), (1232, 1233, 1227, 1226), (1214, 1208, 1213, 1219), (1213, 1212, 1218, 1219), (1223, 1217, 1216, 1222), (1235, 1229, 1228, 1234), (1212, 1211, 1217, 1218), (1225, 1220, 1214, 1219), (1222, 1216, 1215, 1221), (1218, 1217, 1223, 1224), (1228, 1222, 1221, 1227), (1221, 1215, 1214, 1220), (1223, 1222, 1228, 1229), (1219, 1218, 1224, 1225), (1226, 1227, 1221, 1220), (1234, 1228, 1227, 1233), (1226, 1220, 1225, 1231), (1230, 1231, 1225, 1224), (1226, 1231, 1237, 1232), (1224, 1223, 1229, 1230), (1235, 1236, 1230, 1229), (1231, 1230, 1236, 1237), (1243, 1242, 1248, 1249), (1248, 1247, 1253, 1254), (1245, 1239, 1238, 1244), (1261, 1255, 1254, 1260), (1242, 1241, 1247, 1248), (1245, 1246, 1240, 1239), (1247, 1241, 1240, 1246), (1255, 1249, 1248, 1254), (1252, 1246, 1245, 1251), (1247, 1246, 1252, 1253), (1244, 1238, 1243, 1249), (1251, 1245, 1244, 1250), (1250, 1244, 1249, 1255), (1250, 1255, 1261, 1256), (1265, 1259, 1258, 1264), (1258, 1252, 1251, 1257), (1260, 1254, 1253, 1259), (1263, 1257, 1256, 1262), (1257, 1251, 1250, 1256), (1266, 1260, 1259, 1265), (1253, 1252, 1258, 1259), (1267, 1261, 1260, 1266), (1258, 1257, 1263, 1264), (1256, 1261, 1267, 1262), (1156, 1150, 1149, 1155), (1154, 1148, 1153, 1159), (1182, 1181, 1187, 1188), (1169, 1170, 1164, 1163), (1325, 1286, 1270, 1287), (1324, 1289, 1274, 1290), (1323, 1292, 1272, 1293), (1322, 1284, 1268, 1295), (1321, 1290, 1274, 1293), (1320, 1300, 1276, 1296), (1319, 1308, 1282, 1306), (1318, 1302, 1279, 1299), (1317, 1301, 1277, 1297), (1316, 1303, 1278, 1298), (1315, 1305, 1281, 1304), (1314, 1310, 1280, 1304), (1313, 1309, 1283, 1307), (1312, 1311, 1281, 1305), (1308, 1312, 1305, 1282), (1278, 1297, 1312, 1308), (1297, 1277, 1311, 1312), (1310, 1313, 1307, 1280), (1276, 1299, 1313, 1310), (1299, 1279, 1309, 1313), (1311, 1314, 1304, 1281), (1277, 1296, 1314, 1311), (1296, 1276, 1310, 1314), (1307, 1315, 1304, 1280), (1283, 1306, 1315, 1307), (1306, 1282, 1305, 1315), (1302, 1316, 1298, 1279), (1273, 1291, 1316, 1302), (1291, 1275, 1303, 1316), (1303, 1317, 1297, 1278), (1275, 1288, 1317, 1303), (1288, 1271, 1301, 1317), (1300, 1318, 1299, 1276), (1269, 1294, 1318, 1300), (1294, 1273, 1302, 1318), (1309, 1319, 1306, 1283), (1279, 1298, 1319, 1309), (1298, 1278, 1308, 1319), (1301, 1320, 1296, 1277), (1271, 1285, 1320, 1301), (1285, 1269, 1300, 1320), (1295, 1321, 1293, 1272), (1268, 1287, 1321, 1295), (1287, 1270, 1290, 1321), (1292, 1322, 1295, 1272), (1273, 1294, 1322, 1292), (1294, 1269, 1284, 1322), (1289, 1323, 1293, 1274), (1275, 1291, 1323, 1289), (1291, 1273, 1292, 1323), (1286, 1324, 1290, 1270), (1271, 1288, 1324, 1286), (1288, 1275, 1289, 1324), (1284, 1325, 1287, 1268), (1269, 1285, 1325, 1284), (1285, 1271, 1286, 1325), (1327, 1329, 1328, 1326), (1329, 1333, 1332, 1328), (1333, 1331, 1330, 1332), (1331, 1327, 1326, 1330), (1326, 1328, 1332, 1330), (1331, 1333, 1329, 1327), (1160, 1154, 1159, 1165), (1169, 1163, 1162, 1168), (1155, 1149, 1148, 1154), (1159, 1153, 1152, 1158), (1335, 1337, 1336, 1334), (1337, 1341, 1340, 1336), (1341, 1339, 1338, 1340), (1339, 1335, 1334, 1338), (1334, 1336, 1340, 1338), (1339, 1341, 1337, 1335), (1343, 1345, 1344, 1342), (1345, 1349, 1348, 1344), (1349, 1347, 1346, 1348), (1347, 1343, 1342, 1346), (1342, 1344, 1348, 1346), (1347, 1349, 1345, 1343), (1354, 1360, 1359, 1353), (1364, 1358, 1359, 1365), (1359, 1358, 1352, 1353), (1363, 1362, 1356, 1357), (1363, 1369, 1368, 1362), (1360, 1366, 1365, 1359), (1370, 1369, 1363, 1364), (1367, 1366, 1360, 1361), (1358, 1364, 1363, 1357), (1371, 1377, 1376, 1370), (1373, 1367, 1362, 1368), (1379, 1378, 1372, 1373), (1374, 1368, 1369, 1375), (1391, 1385, 1380, 1386), (1367, 1373, 1372, 1366), (1374, 1379, 1373, 1368), (1370, 1376, 1375, 1369), (1383, 1389, 1388, 1382), (1372, 1378, 1377, 1371), (1406, 1400, 1401, 1407), (1381, 1387, 1386, 1380), (1391, 1390, 1384, 1385), (1388, 1394, 1393, 1387), (1395, 1394, 1388, 1389), (1388, 1387, 1381, 1382), (1387, 1393, 1392, 1386), (1392, 1397, 1391, 1386), (1396, 1395, 1389, 1390), (1398, 1403, 1397, 1392), (1402, 1408, 1407, 1401), (1401, 1400, 1394, 1395), (1405, 1404, 1398, 1399), (1397, 1396, 1390, 1391), (1402, 1401, 1395, 1396), (1402, 1396, 1397, 1403), (1393, 1399, 1398, 1392), (1400, 1399, 1393, 1394), (1398, 1404, 1409, 1403), (1406, 1405, 1399, 1400), (1409, 1408, 1402, 1403), (1418, 1417, 1411, 1412), (1419, 1418, 1412, 1413), (1417, 1416, 1410, 1411), (1434, 1428, 1429, 1435), (1416, 1421, 1415, 1410), (1415, 1421, 1420, 1414), (1425, 1424, 1418, 1419), (1437, 1436, 1430, 1431), (1414, 1420, 1419, 1413), (1427, 1421, 1416, 1422), (1424, 1423, 1417, 1418), (1420, 1426, 1425, 1419), (1430, 1429, 1423, 1424), (1423, 1422, 1416, 1417), (1425, 1431, 1430, 1424), (1421, 1427, 1426, 1420), (1428, 1422, 1423, 1429), (1436, 1435, 1429, 1430), (1428, 1433, 1427, 1422), (1432, 1426, 1427, 1433), (1428, 1434, 1439, 1433), (1426, 1432, 1431, 1425), (1437, 1431, 1432, 1438), (1433, 1439, 1438, 1432), (1445, 1451, 1450, 1444), (1450, 1456, 1455, 1449), (1447, 1446, 1440, 1441), (1463, 1462, 1456, 1457), (1444, 1450, 1449, 1443), (1447, 1441, 1442, 1448), (1449, 1448, 1442, 1443), (1457, 1456, 1450, 1451), (1454, 1453, 1447, 1448), (1449, 1455, 1454, 1448), (1446, 1451, 1445, 1440), (1453, 1452, 1446, 1447), (1452, 1457, 1451, 1446), (1452, 1458, 1463, 1457), (1467, 1466, 1460, 1461), (1460, 1459, 1453, 1454), (1462, 1461, 1455, 1456), (1465, 1464, 1458, 1459), (1459, 1458, 1452, 1453), (1468, 1467, 1461, 1462), (1455, 1461, 1460, 1454), (1469, 1468, 1462, 1463), (1460, 1466, 1465, 1459), (1458, 1464, 1469, 1463), (1358, 1357, 1351, 1352), (1356, 1361, 1355, 1350), (1384, 1390, 1389, 1383), (1371, 1365, 1366, 1372), (1527, 1489, 1472, 1488), (1526, 1492, 1476, 1491), (1525, 1495, 1474, 1494), (1524, 1497, 1470, 1486), (1523, 1495, 1476, 1492), (1522, 1498, 1478, 1502), (1521, 1508, 1484, 1510), (1520, 1501, 1481, 1504), (1519, 1499, 1479, 1503), (1518, 1500, 1480, 1505), (1517, 1506, 1483, 1507), (1516, 1506, 1482, 1512), (1515, 1509, 1485, 1511), (1514, 1507, 1483, 1513), (1510, 1484, 1507, 1514), (1480, 1510, 1514, 1499), (1499, 1514, 1513, 1479), (1512, 1482, 1509, 1515), (1478, 1512, 1515, 1501), (1501, 1515, 1511, 1481), (1513, 1483, 1506, 1516), (1479, 1513, 1516, 1498), (1498, 1516, 1512, 1478), (1509, 1482, 1506, 1517), (1485, 1509, 1517, 1508), (1508, 1517, 1507, 1484), (1504, 1481, 1500, 1518), (1475, 1504, 1518, 1493), (1493, 1518, 1505, 1477), (1505, 1480, 1499, 1519), (1477, 1505, 1519, 1490), (1490, 1519, 1503, 1473), (1502, 1478, 1501, 1520), (1471, 1502, 1520, 1496), (1496, 1520, 1504, 1475), (1511, 1485, 1508, 1521), (1481, 1511, 1521, 1500), (1500, 1521, 1510, 1480), (1503, 1479, 1498, 1522), (1473, 1503, 1522, 1487), (1487, 1522, 1502, 1471), (1497, 1474, 1495, 1523), (1470, 1497, 1523, 1489), (1489, 1523, 1492, 1472), (1494, 1474, 1497, 1524), (1475, 1494, 1524, 1496), (1496, 1524, 1486, 1471), (1491, 1476, 1495, 1525), (1477, 1491, 1525, 1493), (1493, 1525, 1494, 1475), (1488, 1472, 1492, 1526), (1473, 1488, 1526, 1490), (1490, 1526, 1491, 1477), (1486, 1470, 1489, 1527), (1471, 1486, 1527, 1487), (1487, 1527, 1488, 1473), (1529, 1528, 1530, 1531), (1531, 1530, 1534, 1535), (1535, 1534, 1532, 1533), (1533, 1532, 1528, 1529), (1528, 1532, 1534, 1530), (1533, 1529, 1531, 1535), (1362, 1367, 1361, 1356), (1371, 1370, 1364, 1365), (1357, 1356, 1350, 1351), (1361, 1360, 1354, 1355), (1537, 1536, 1538, 1539), (1539, 1538, 1542, 1543), (1543, 1542, 1540, 1541), (1541, 1540, 1536, 1537), (1536, 1540, 1542, 1538), (1541, 1537, 1539, 1543), (1545, 1544, 1546, 1547), (1547, 1546, 1550, 1551), (1551, 1550, 1548, 1549), (1549, 1548, 1544, 1545), (1544, 1548, 1550, 1546), (1549, 1545, 1547, 1551)])
me_frame.polygons.foreach_set('material_index', [0, 2, 2, 2, 2, 0, 2, 0, 2, 2, 0, 2, 2, 2, 0, 2, 2, 2, 2, 2, 2, 2, 2, 2, 2, 2, 0, 0, 0, 0, 2, 2, 0, 0, 0, 2, 2, 0, 2, 0, 2, 2, 2, 2, 0, 0, 2, 2, 0, 0, 2, 0, 2, 2, 2, 0, 2, 2, 0, 0, 0, 0, 0, 0, 2, 0, 2, 0, 2, 2, 2, 0, 2, 2, 2, 2, 0, 0, 2, 2, 0, 2, 2, 0, 2, 0, 2, 0, 2, 0, 2, 0, 0, 0, 0, 0, 0, 0, 0, 0, 0, 0, 0, 0, 0, 0, 0, 0, 0, 0, 0, 0, 0, 0, 0, 0, 0, 0, 0, 0, 0, 0, 0, 0, 0, 0, 0, 0, 0, 0, 0, 0, 0, 0, 0, 0, 0, 0, 0, 0, 0, 0, 0, 0, 0, 0, 0, 0, 0, 1, 1, 1, 0, 1, 0, 2, 2, 0, 2, 2, 2, 2, 2, 2, 2, 2, 2, 2, 2, 2, 0, 2, 2, 2, 2, 0, 2, 0, 2, 2, 0, 2, 2, 2, 0, 2, 2, 2, 2, 2, 2, 2, 2, 2, 2, 2, 0, 0, 0, 0, 2, 2, 0, 0, 0, 2, 2, 0, 2, 0, 2, 2, 2, 2, 0, 0, 2, 2, 0, 0, 2, 0, 2, 2, 2, 0, 2, 2, 0, 0, 0, 0, 0, 0, 2, 0, 2, 0, 2, 2, 2, 0, 2, 2, 2, 2, 0, 0, 2, 2, 0, 2, 2, 0, 2, 0, 2, 0, 2, 0, 2, 0, 0, 0, 0, 0, 0, 0, 0, 0, 0, 0, 0, 0, 0, 0, 0, 0, 0, 0, 0, 0, 0, 0, 0, 0, 0, 0, 0, 0, 0, 0, 0, 0, 0, 0, 0, 0, 0, 0, 0, 0, 0, 0, 0, 0, 0, 0, 0, 0, 0, 0, 0, 0, 0, 0, 0, 0, 0, 1, 1, 1, 0, 1, 0, 2, 2, 0, 2, 2, 2, 2, 2, 2, 2, 2, 2, 2, 2, 2, 0, 2, 2, 2, 2, 0, 2, 0, 2, 2, 0, 2, 2, 2, 0, 2, 2, 2, 2, 2, 2, 2, 2, 2, 2, 2, 0, 0, 0, 0, 2, 2, 0, 0, 0, 2, 2, 0, 2, 0, 2, 2, 2, 2, 0, 0, 2, 2, 0, 0, 2, 0, 2, 2, 2, 0, 2, 2, 0, 0, 0, 0, 0, 0, 2, 0, 2, 0, 2, 2, 2, 0, 2, 2, 2, 2, 0, 0, 2, 2, 0, 2, 2, 0, 2, 0, 2, 0, 2, 0, 2, 0, 0, 0, 0, 0, 0, 0, 0, 0, 0, 0, 0, 0, 0, 0, 0, 0, 0, 0, 0, 0, 0, 0, 0, 0, 0, 0, 0, 0, 0, 0, 0, 0, 0, 0, 0, 0, 0, 0, 0, 0, 0, 0, 0, 0, 0, 0, 0, 0, 0, 0, 0, 0, 0, 0, 0, 0, 0, 1, 1, 1, 0, 1, 0, 2, 2, 0, 2, 2, 2, 2, 2, 2, 2, 2, 2, 2, 2, 2, 0, 2, 2, 2, 2, 0, 2, 0, 2, 2, 0, 2, 2, 2, 0, 2, 2, 2, 2, 2, 2, 2, 2, 2, 2, 2, 0, 0, 0, 0, 2, 2, 0, 0, 0, 2, 2, 0, 2, 0, 2, 2, 2, 2, 0, 0, 2, 2, 0, 0, 2, 0, 2, 2, 2, 0, 2, 2, 0, 0, 0, 0, 0, 0, 2, 0, 2, 0, 2, 2, 2, 0, 2, 2, 2, 2, 0, 0, 2, 2, 0, 2, 2, 0, 2, 0, 2, 0, 2, 0, 2, 0, 0, 0, 0, 0, 0, 0, 0, 0, 0, 0, 0, 0, 0, 0, 0, 0, 0, 0, 0, 0, 0, 0, 0, 0, 0, 0, 0, 0, 0, 0, 0, 0, 0, 0, 0, 0, 0, 0, 0, 0, 0, 0, 0, 0, 0, 0, 0, 0, 0, 0, 0, 0, 0, 0, 0, 0, 0, 1, 1, 1, 0, 1, 0, 2, 2, 0, 2, 2, 2, 2, 2, 2, 2, 2, 2, 2, 2, 2, 0, 2, 2, 2, 2, 0, 2, 0, 2, 2, 0, 2, 2, 2, 0, 2, 2, 2, 2, 2, 2, 2, 2, 2, 2, 2, 0, 0, 0, 0, 2, 2, 0, 0, 0, 2, 2, 0, 2, 0, 2, 2, 2, 2, 0, 0, 2, 2, 0, 0, 2, 0, 2, 2, 2, 0, 2, 2, 0, 0, 0, 0, 0, 0, 2, 0, 2, 0, 2, 2, 2, 0, 2, 2, 2, 2, 0, 0, 2, 2, 0, 2, 2, 0, 2, 0, 2, 0, 2, 0, 2, 0, 0, 0, 0, 0, 0, 0, 0, 0, 0, 0, 0, 0, 0, 0, 0, 0, 0, 0, 0, 0, 0, 0, 0, 0, 0, 0, 0, 0, 0, 0, 0, 0, 0, 0, 0, 0, 0, 0, 0, 0, 0, 0, 0, 0, 0, 0, 0, 0, 0, 0, 0, 0, 0, 0, 0, 0, 0, 1, 1, 1, 0, 1, 0, 2, 2, 0, 2, 2, 2, 2, 2, 2, 2, 2, 2, 2, 2, 2, 0, 2, 2, 2, 2, 0, 2, 0, 2, 2, 0, 2, 2, 2, 0, 2, 2, 2, 2, 2, 2, 2, 2, 2, 2, 2, 0, 0, 0, 0, 2, 2, 0, 0, 0, 2, 2, 0, 2, 0, 2, 2, 2, 2, 0, 0, 2, 2, 0, 0, 2, 0, 2, 2, 2, 0, 2, 2, 0, 0, 0, 0, 0, 0, 2, 0, 2, 0, 2, 2, 2, 0, 2, 2, 2, 2, 0, 0, 2, 2, 0, 2, 2, 0, 2, 0, 2, 0, 2, 0, 2, 0, 0, 0, 0, 0, 0, 0, 0, 0, 0, 0, 0, 0, 0, 0, 0, 0, 0, 0, 0, 0, 0, 0, 0, 0, 0, 0, 0, 0, 0, 0, 0, 0, 0, 0, 0, 0, 0, 0, 0, 0, 0, 0, 0, 0, 0, 0, 0, 0, 0, 0, 0, 0, 0, 0, 0, 0, 0, 1, 1, 1, 0, 1, 0, 2, 2, 0, 2, 2, 2, 2, 2, 2, 2, 2, 2, 2, 2, 2, 0, 2, 2, 2, 2, 0, 2, 0, 2, 2, 0, 2, 2, 2, 0, 2, 2, 2, 2, 2, 2, 2, 2, 2, 2, 2, 0, 0, 0, 0, 2, 2, 0, 0, 0, 2, 2, 0, 2, 0, 2, 2, 2, 2, 0, 0, 2, 2, 0, 0, 2, 0, 2, 2, 2, 0, 2, 2, 0, 0, 0, 0, 0, 0, 2, 0, 2, 0, 2, 2, 2, 0, 2, 2, 2, 2, 0, 0, 2, 2, 0, 2, 2, 0, 2, 0, 2, 0, 2, 0, 2, 0, 0, 0, 0, 0, 0, 0, 0, 0, 0, 0, 0, 0, 0, 0, 0, 0, 0, 0, 0, 0, 0, 0, 0, 0, 0, 0, 0, 0, 0, 0, 0, 0, 0, 0, 0, 0, 0, 0, 0, 0, 0, 0, 0, 0, 0, 0, 0, 0, 0, 0, 0, 0, 0, 0, 0, 0, 0, 1, 1, 1, 0, 1, 0, 2, 2, 0, 2, 2, 2, 2, 2, 2, 2, 2, 2, 2, 2, 2, 0, 2, 2, 2, 2, 0, 2, 0, 2, 2, 0, 2, 2, 2, 0, 2, 2, 2, 2, 2, 2, 2, 2, 2, 2, 2, 0, 0, 0, 0, 2, 2, 0, 0, 0, 2, 2, 0, 2, 0, 2, 2, 2, 2, 0, 0, 2, 2, 0, 0, 2, 0, 2, 2, 2, 0, 2, 2, 0, 0, 0, 0, 0, 0, 2, 0, 2, 0, 2, 2, 2, 0, 2, 2, 2, 2, 0, 0, 2, 2, 0, 2, 2, 0, 2, 0, 2, 0, 2, 0, 2, 0, 0, 0, 0, 0, 0, 0, 0, 0, 0, 0, 0, 0, 0, 0, 0, 0, 0, 0, 0, 0, 0, 0, 0, 0, 0, 0, 0, 0, 0, 0, 0, 0, 0, 0, 0, 0, 0, 0, 0, 0, 0, 0, 0, 0, 0, 0, 0, 0, 0, 0, 0, 0, 0, 0, 0, 0, 0, 1, 1, 1, 0, 1, 0, 2, 2, 0, 2, 2, 2, 2, 2, 2, 2, 2, 2, 2, 2, 2])
me_frame.materials.append(mat_rubber)
me_frame.materials.append(mat_lit_padding)
me_frame.materials.append(mat_padding_design)
me_frame.use_remesh_preserve_volume = False
me_frame.use_remesh_preserve_attributes = False
me_frame.use_mirror_vertex_groups = False
me_frame.update()

# ---- objects
ob_lamp = bpy.data.objects.new('Lamp', light_lamp)
ob_camera = bpy.data.objects.new('Camera', cam_camera)
ob_frame = bpy.data.objects.new('Frame', me_frame)

# ---- transforms, parenting, visibility, modifiers, constraints
ob_lamp.location = (4.076, 1.005, 5.904)
ob_lamp.rotation_euler = (0.6503, 0.05522, 1.866)
ob_lamp.lock_rotations_4d = False
ob_lamp.empty_display_type = 'ARROWS'
ob_lamp.color = (0.0, 0.0, 0.0, 0.0)
ob_lamp.lineart.crease_threshold = 0.0
ob_camera.location = (7.481, -6.508, 5.344)
ob_camera.rotation_euler = (1.109, 0.01082, 0.8149)
ob_camera.lock_rotations_4d = False
ob_camera.empty_display_type = 'ARROWS'
ob_camera.color = (0.0, 0.0, 0.0, 0.0)
ob_camera.display_type = 'WIRE'
ob_camera.lineart.crease_threshold = 0.0
ob_frame.location = (0.0, 0.0, 0.0)
ob_frame.rotation_euler = (1.571, -0.0, 0.0)
ob_frame.lineart.crease_threshold = 0.0

# ---- collection membership
col_collection_1.objects.link(ob_lamp)
col_collection_1.objects.link(ob_camera)
col_collection_1.objects.link(ob_frame)

# ---- scene / render settings (as saved in the file)
scene.camera = ob_camera
scene.frame_start = 1; scene.frame_end = 250; scene.frame_set(1)
scene.render.engine = 'CYCLES'
scene.render.resolution_percentage = 50
scene.render.dither_intensity = 0.0
scene.cycles.use_denoising = False
scene.cycles.samples = 10
scene.cycles.sampling_pattern = 'TABULATED_SOBOL'
scene.cycles.light_sampling_threshold = 0.0
scene.cycles.use_adaptive_sampling = False
scene.cycles.use_light_tree = False
scene.cycles.blur_glossy = 0.0
scene.cycles.pixel_filter_type = 'GAUSSIAN'
scene.cycles.sample_clamp_indirect = 0.0
scene.view_settings.view_transform = 'Standard'
bpy.context.view_layer.update()
